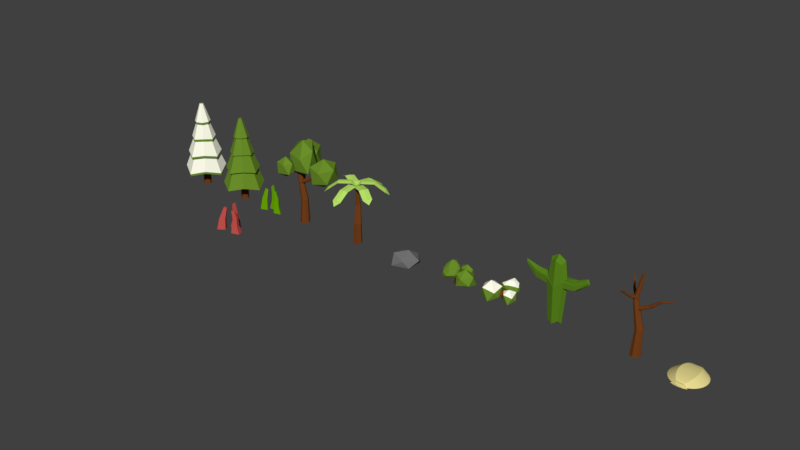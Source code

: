 # Source: Foliage.blend  (saved by Blender 2.77.0; exported with 4.5.12 LTS)
import bpy
from mathutils import Matrix  # noqa: F401  (used for matrix-valued properties, if any)

bpy.ops.wm.read_factory_settings(use_empty=True)
scene = bpy.context.scene
scene.name = 'Scene'

# ---- collections
col_collection_1 = bpy.data.collections.new('Collection 1'); scene.collection.children.link(col_collection_1)

# ---- materials (node trees are filled in below, after node groups)
mat_cactus = bpy.data.materials.new('Cactus')
mat_cactus.alpha_threshold = 0.0
mat_cactus.use_transparent_shadow = False
mat_cactus.diffuse_color = (0.0986, 0.2266, 0.01249, 1.0)
mat_cactus.roughness = 0.5
mat_bark = bpy.data.materials.new('Bark')
mat_bark.alpha_threshold = 0.0
mat_bark.use_transparent_shadow = False
mat_bark.diffuse_color = (0.1734, 0.05092, 0.01117, 1.0)
mat_bark.roughness = 0.5
mat_leaves = bpy.data.materials.new('Leaves')
mat_leaves.alpha_threshold = 0.0
mat_leaves.use_transparent_shadow = False
mat_leaves.diffuse_color = (0.1479, 0.2738, 0.02378, 1.0)
mat_leaves.roughness = 0.5
mat_material = bpy.data.materials.new('Material')
mat_material.alpha_threshold = 0.0
mat_material.use_transparent_shadow = False
mat_material.diffuse_color = (0.8, 0.6979, 0.2769, 1.0)
mat_material.roughness = 0.5
mat_grass = bpy.data.materials.new('Grass')
mat_grass.alpha_threshold = 0.0
mat_grass.use_transparent_shadow = False
mat_grass.diffuse_color = (0.144, 0.402, 0.0, 1.0)
mat_grass.roughness = 0.5
mat_grass.specular_intensity = 0.05789
mat_seeweed = bpy.data.materials.new('SeeWeed')
mat_seeweed.alpha_threshold = 0.0
mat_seeweed.use_transparent_shadow = False
mat_seeweed.diffuse_color = (0.5705, 0.08408, 0.07381, 1.0)
mat_seeweed.roughness = 0.5
mat_snow = bpy.data.materials.new('Snow')
mat_snow.alpha_threshold = 0.0
mat_snow.use_transparent_shadow = False
mat_snow.diffuse_color = (1.0, 0.9972, 0.8322, 1.0)
mat_snow.roughness = 0.5
mat_rock = bpy.data.materials.new('Rock')
mat_rock.alpha_threshold = 0.0
mat_rock.use_transparent_shadow = False
mat_rock.diffuse_color = (0.1626, 0.1626, 0.1626, 1.0)
mat_rock.roughness = 0.5
mat_palmleaves = bpy.data.materials.new('PalmLeaves')
mat_palmleaves.alpha_threshold = 0.0
mat_palmleaves.use_transparent_shadow = False
mat_palmleaves.diffuse_color = (0.5104, 0.8, 0.1441, 1.0)
mat_palmleaves.roughness = 0.5

# ---- material node trees

# ---- world
world_world = bpy.data.worlds.new('World'); scene.world = world_world
world_world.color = (0.05088, 0.05088, 0.05088)
world_world.use_sun_shadow = False
world_world.sun_shadow_jitter_overblur = 0.0
world_world.cycles.sampling_method = 'MANUAL'

# ---- meshes
me_cube = bpy.data.meshes.new('Cube')
me_cube.from_pydata([(-1.889, -1.639e-07, 2.927), (0.01162, 0.4317, 2.206), (1.823, 0.001828, 2.935), (0.01162, -0.4317, 2.206), (0.002381, -4.69e-08, -0.007148), (0.002381, -4.69e-08, 3.949), (-0.4493, -0.2946, 2.634), (-0.4059, -4.69e-08, 3.699), (-0.4493, 0.2946, 2.634), (-0.4059, -4.713e-08, 0.03577), (0.002381, 0.3238, 3.699), (0.4763, 0.2949, 2.632), (0.002398, 0.3238, 0.03576), (0.4107, -4.69e-08, 3.699), (0.4764, -0.2936, 2.632), (0.4107, -4.713e-08, 0.03576), (0.002381, -0.3238, 3.699), (0.002398, -0.3238, 0.03576), (-0.3001, -0.2398, 0.2251), (-0.3001, -0.2398, 3.504), (-0.3001, 0.2398, 0.2251), (-0.3001, 0.2398, 3.504), (0.3048, -0.2398, 0.2251), (0.3048, -0.2398, 3.504), (0.3048, 0.2398, 0.2251), (0.3048, 0.2398, 3.504), (-0.551, -1.538e-07, 2.122), (0.01002, 0.413, 1.829), (0.5771, 0.0006396, 2.121), (0.01002, -0.413, 1.829), (-0.4379, -0.2813, 2.252), (-0.4379, 0.2813, 2.252), (0.4586, 0.2816, 2.25), (0.4586, -0.2803, 2.25), (-0.5233, -1.432e-07, 2.776), (0.009182, 0.4032, 2.6), (0.564, 0.0006396, 2.696), (0.009182, -0.4032, 2.6), (-0.4308, -0.2744, 2.679), (-0.4308, 0.2744, 2.679), (0.4493, 0.2747, 2.677), (0.4493, -0.2734, 2.69), (-1.185, 0.2104, 2.598), (-1.185, -0.2104, 2.598), (-1.174, -0.2009, 2.325), (-1.168, 0.196, 2.745), (-1.259, -1.57e-07, 2.271), (-1.174, 0.2009, 2.325), (-1.251, -1.495e-07, 2.893), (-1.168, -0.196, 2.745), (-1.834, 0.05276, 2.979), (-1.834, -0.05276, 2.979), (-1.866, -0.05038, 2.918), (-1.813, 0.04915, 3.009), (-1.916, -1.612e-07, 2.871), (-1.866, 0.05038, 2.918), (-1.853, -1.57e-07, 3.058), (-1.813, -0.04915, 3.009), (1.124, -0.2107, 2.597), (1.124, 0.2143, 2.597), (1.104, 0.1998, 2.745), (1.104, -0.1961, 2.745), (1.197, 0.001829, 2.264), (1.111, 0.2048, 2.321), (1.111, -0.2011, 2.321), (1.188, 0.001829, 2.875), (1.729, -0.08574, 3.019), (1.729, 0.0894, 3.019), (1.691, 0.08341, 3.067), (1.691, -0.07975, 3.067), (1.869, 0.001828, 2.844), (1.783, 0.08546, 2.918), (1.783, -0.08181, 2.918), (1.759, 0.001828, 3.138)], [], [(34, 38, 19, 7), (34, 7, 21, 39), (26, 31, 20, 9), (26, 9, 18, 30), (35, 39, 21, 10), (35, 10, 25, 40), (27, 32, 24, 12), (27, 12, 20, 31), (36, 40, 25, 13), (36, 13, 23, 41), (28, 33, 22, 15), (28, 15, 24, 32), (37, 41, 23, 16), (37, 16, 19, 38), (29, 30, 18, 17), (29, 17, 22, 33), (4, 17, 18, 9), (4, 9, 20, 12), (4, 12, 24, 15), (4, 15, 22, 17), (5, 16, 23, 13), (5, 13, 25, 10), (5, 10, 21, 7), (5, 7, 19, 16), (3, 29, 33, 14), (3, 6, 30, 29), (11, 40, 60, 59), (28, 32, 63, 62), (1, 27, 31, 8), (1, 11, 32, 27), (31, 26, 46, 47), (34, 39, 45, 48), (3, 37, 38, 6), (3, 14, 41, 37), (41, 14, 58, 61), (40, 36, 65, 60), (1, 35, 40, 11), (1, 8, 39, 35), (26, 30, 44, 46), (8, 31, 47, 42), (43, 49, 57, 51), (49, 48, 56, 57), (44, 43, 51, 52), (46, 44, 52, 54), (39, 8, 42, 45), (38, 34, 48, 49), (6, 38, 49, 43), (30, 6, 43, 44), (0, 54, 52, 51), (0, 50, 55, 54), (0, 56, 53, 50), (0, 51, 57, 56), (47, 46, 54, 55), (42, 47, 55, 50), (45, 42, 50, 53), (48, 45, 53, 56), (65, 61, 69, 73), (61, 58, 66, 69), (63, 59, 67, 71), (62, 63, 71, 70), (32, 11, 59, 63), (36, 41, 61, 65), (33, 28, 62, 64), (14, 33, 64, 58), (2, 70, 71, 67), (2, 66, 72, 70), (2, 73, 69, 66), (2, 67, 68, 73), (64, 62, 70, 72), (58, 64, 72, 66), (59, 60, 68, 67), (60, 65, 73, 68)])
me_cube.materials.append(mat_cactus)
me_cube.use_remesh_preserve_volume = False
me_cube.use_remesh_preserve_attributes = False
me_cube.use_mirror_vertex_groups = False
me_cube.update()
me_cylinder_002 = bpy.data.meshes.new('Cylinder.002')
me_cylinder_002.from_pydata([(1.011e-09, 1.136, -0.2832), (-5.277e-09, 0.2917, 16.76), (0.803, 0.803, -0.2832), (0.2063, 0.2063, 16.76), (1.136, -5.065e-08, -0.2832), (0.2917, -7.475e-09, 16.76), (0.803, -0.803, -0.2832), (0.2063, -0.2063, 16.76), (-9.827e-08, -1.136, -0.2832), (-3.078e-08, -0.2917, 16.76), (-0.803, -0.803, -0.2832), (-0.2063, -0.2063, 16.76), (-1.136, 1.253e-08, -0.2832), (-0.2917, 8.756e-09, 16.76), (-0.803, 0.803, -0.2832), (-0.2063, 0.2063, 16.76), (0.2022, 0.8543, 5.357), (-1.051, 0.573, 11.24), (-0.6519, 0.4052, 11.17), (0.8031, 0.6041, 5.419), (-0.4864, -3.131e-08, 11.14), (1.052, -4.245e-08, 5.445), (-0.6519, -0.4052, 11.17), (0.8031, -0.6041, 5.419), (-1.051, -0.573, 11.24), (0.2022, -0.8543, 5.357), (-1.451, -0.4052, 11.31), (-0.3987, -0.6041, 5.295), (-1.616, -2.526e-08, 11.34), (-0.6477, 2.864e-08, 5.269), (-1.451, 0.4052, 11.31), (-0.3987, 0.6041, 5.295), (-0.1998, 0.6424, 8.49), (-4.499, 5.595, 12.55), (-0.134, 0.4401, 8.82), (-4.482, 5.543, 12.64), (-0.3197, 0.1506, 9.011), (-4.53, 5.469, 12.69), (-0.6482, -0.05625, 8.949), (-4.614, 5.415, 12.67), (-0.927, -0.05943, 8.672), (-4.686, 5.415, 12.6), (-0.9929, 0.143, 8.342), (-4.703, 5.467, 12.52), (-0.8071, 0.4324, 8.152), (-4.655, 5.541, 12.47), (-0.4786, 0.6393, 8.213), (-4.571, 5.594, 12.48), (-1.58, 2.256, 9.911), (-3.33, 4.124, 10.84), (-3.282, 4.002, 10.99), (-1.546, 2.123, 10.17), (-3.369, 3.847, 11.08), (-1.692, 1.913, 10.32), (-3.541, 3.751, 11.05), (-1.933, 1.75, 10.27), (-3.697, 3.77, 10.93), (-2.127, 1.728, 10.05), (-3.745, 3.892, 10.78), (-2.161, 1.861, 9.787), (-3.657, 4.046, 10.69), (-2.015, 2.07, 9.638), (-3.485, 4.142, 10.72), (-1.774, 2.234, 9.69), (-0.5065, 0.5135, 9.419), (-0.3306, 0.3631, 9.102), (6.28, 0.09328, 13.07), (6.235, 0.1319, 13.15), (3.821, 0.2591, 12.36), (1.925, 0.2732, 10.35), (-0.2577, 7.901e-09, 8.97), (6.299, 5.164e-07, 13.04), (1.99, 1.866e-07, 10.26), (-0.3306, -0.3631, 9.102), (6.28, -0.09328, 13.07), (1.925, -0.2732, 10.35), (-0.5065, -0.5135, 9.419), (6.235, -0.1319, 13.15), (1.769, -0.3863, 10.57), (-0.6824, -0.3631, 9.737), (6.19, -0.09328, 13.23), (1.613, -0.2732, 10.8), (-0.7552, -8.425e-08, 9.868), (6.171, 4.927e-07, 13.27), (1.548, 1.229e-07, 10.89), (-0.6824, 0.3631, 9.737), (6.19, 0.09328, 13.23), (1.613, 0.2732, 10.8), (1.769, 0.3863, 10.57), (3.882, 0.1832, 12.19), (3.907, 2.884e-07, 12.11), (3.882, -0.1832, 12.19), (3.821, -0.2591, 12.36), (3.761, -0.1832, 12.53), (3.736, 2.371e-07, 12.6), (3.761, 0.1832, 12.53), (-0.539, 0.1212, 11.52), (-0.6866, 0.03549, 11.27), (-1.748, -4.927, 14.78), (-1.71, -4.905, 14.84), (-1.667, -3.181, 13.62), (-1.241, -1.682, 12.14), (-0.9726, 0.06382, 11.16), (-1.822, -4.92, 14.75), (-1.458, -1.669, 12.07), (-1.229, 0.1896, 11.27), (-1.888, -4.888, 14.78), (-1.649, -1.566, 12.14), (-1.307, 0.3392, 11.53), (-1.907, -4.849, 14.84), (-1.702, -1.435, 12.32), (-1.159, 0.4249, 11.78), (-1.869, -4.827, 14.91), (-1.586, -1.353, 12.5), (-0.873, 0.3965, 11.88), (-1.796, -4.835, 14.94), (-1.369, -1.366, 12.58), (-0.6162, 0.2708, 11.78), (-1.73, -4.867, 14.91), (-1.177, -1.469, 12.5), (-1.125, -1.599, 12.32), (-1.735, -3.202, 13.48), (-1.877, -3.179, 13.42), (-2.009, -3.125, 13.48), (-2.054, -3.071, 13.62), (-1.986, -3.049, 13.76), (-1.844, -3.072, 13.81), (-1.712, -3.127, 13.75)], [], [(17, 1, 3, 18), (18, 3, 5, 20), (20, 5, 7, 22), (22, 7, 9, 24), (24, 9, 11, 26), (26, 11, 13, 28), (3, 1, 15, 13, 11, 9, 7, 5), (28, 13, 15, 30), (30, 15, 1, 17), (0, 2, 4, 6, 8, 10, 12, 14), (14, 31, 16, 0), (31, 30, 17, 16), (12, 29, 31, 14), (29, 28, 30, 31), (10, 27, 29, 12), (27, 26, 28, 29), (8, 25, 27, 10), (25, 24, 26, 27), (6, 23, 25, 8), (23, 22, 24, 25), (4, 21, 23, 6), (21, 20, 22, 23), (2, 19, 21, 4), (19, 18, 20, 21), (0, 16, 19, 2), (16, 17, 18, 19), (49, 50, 35, 33), (50, 52, 37, 35), (52, 54, 39, 37), (54, 56, 41, 39), (56, 58, 43, 41), (58, 60, 45, 43), (35, 37, 39, 41, 43, 45, 47, 33), (60, 62, 47, 45), (62, 49, 33, 47), (32, 46, 44, 42, 40, 38, 36, 34), (46, 32, 48, 63), (63, 48, 49, 62), (44, 46, 63, 61), (61, 63, 62, 60), (42, 44, 61, 59), (59, 61, 60, 58), (40, 42, 59, 57), (57, 59, 58, 56), (38, 40, 57, 55), (55, 57, 56, 54), (36, 38, 55, 53), (53, 55, 54, 52), (34, 36, 53, 51), (51, 53, 52, 50), (32, 34, 51, 48), (48, 51, 50, 49), (68, 67, 66, 89), (89, 66, 71, 90), (90, 71, 74, 91), (91, 74, 77, 92), (92, 77, 80, 93), (93, 80, 83, 94), (66, 67, 86, 83, 80, 77, 74, 71), (94, 83, 86, 95), (95, 86, 67, 68), (64, 65, 70, 73, 76, 79, 82, 85), (85, 87, 88, 64), (87, 95, 68, 88), (82, 84, 87, 85), (84, 94, 95, 87), (79, 81, 84, 82), (81, 93, 94, 84), (76, 78, 81, 79), (78, 92, 93, 81), (73, 75, 78, 76), (75, 91, 92, 78), (70, 72, 75, 73), (72, 90, 91, 75), (65, 69, 72, 70), (69, 89, 90, 72), (64, 88, 69, 65), (88, 68, 89, 69), (100, 99, 98, 121), (121, 98, 103, 122), (122, 103, 106, 123), (123, 106, 109, 124), (124, 109, 112, 125), (125, 112, 115, 126), (98, 99, 118, 115, 112, 109, 106, 103), (126, 115, 118, 127), (127, 118, 99, 100), (96, 97, 102, 105, 108, 111, 114, 117), (117, 119, 120, 96), (119, 127, 100, 120), (114, 116, 119, 117), (116, 126, 127, 119), (111, 113, 116, 114), (113, 125, 126, 116), (108, 110, 113, 111), (110, 124, 125, 113), (105, 107, 110, 108), (107, 123, 124, 110), (102, 104, 107, 105), (104, 122, 123, 107), (97, 101, 104, 102), (101, 121, 122, 104), (96, 120, 101, 97), (120, 100, 121, 101)])
me_cylinder_002.materials.append(mat_bark)
me_cylinder_002.materials.append(mat_leaves)
me_cylinder_002.use_remesh_preserve_volume = False
me_cylinder_002.use_remesh_preserve_attributes = False
me_cylinder_002.use_mirror_vertex_groups = False
me_cylinder_002.update()
me_sphere_001 = bpy.data.meshes.new('Sphere.001')
me_sphere_001.from_pydata([(-0.1802, 0.1191, 1.012), (-0.3678, 0.1191, 0.9552), (-0.5407, 0.1191, 0.8628), (-0.6922, 0.1191, 0.7384), (-0.8166, 0.1191, 0.5869), (-0.909, 0.1191, 0.414), (-0.9659, 0.1191, 0.2264), (-0.9659, 0.1191, -0.1638), (-0.909, 0.1191, -0.3514), (-0.8166, 0.1191, -0.5243), (-0.6922, 0.1191, -0.6758), (-0.5407, 0.1191, -0.8002), (-0.3678, 0.1191, -0.8926), (-0.1802, 0.1191, -0.9495), (0.21, 0.1191, 1.012), (0.3976, 0.1191, 0.9552), (0.5704, 0.1191, 0.8628), (0.722, 0.1191, 0.7384), (0.8463, 0.1191, 0.5869), (0.9388, 0.1191, 0.414), (0.9957, 0.1191, 0.2264), (1.015, 0.1191, 0.0313), (0.9957, 0.1191, -0.1638), (0.9388, 0.1191, -0.3514), (0.8463, 0.1191, -0.5243), (0.722, 0.1191, -0.6758), (0.5704, 0.1191, -0.8002), (0.3976, 0.1191, -0.8926), (0.21, 0.1191, -0.9495), (0.1124, -0.008529, 1.012), (0.2062, -0.1312, 0.9552), (0.2927, -0.2443, 0.8628), (0.3684, -0.3435, 0.7384), (0.4306, -0.4248, 0.5869), (0.4768, -0.4852, 0.414), (0.5053, -0.5225, 0.2264), (0.5149, -0.535, 0.0313), (0.5053, -0.5225, -0.1638), (0.4768, -0.4852, -0.3514), (0.4306, -0.4248, -0.5243), (0.3684, -0.3435, -0.6758), (0.2927, -0.2443, -0.8002), (0.2062, -0.1312, -0.8926), (0.01487, 0.1191, 1.031), (-0.08267, -0.008529, 1.012), (-0.1765, -0.1312, 0.9552), (-0.2629, -0.2443, 0.8628), (-0.3387, -0.3435, 0.7384), (-0.4009, -0.4248, 0.5869), (-0.4471, -0.4852, 0.414), (-0.4755, -0.5225, 0.2264), (-0.4851, -0.535, 0.0313), (-0.4755, -0.5225, -0.1638), (-0.4471, -0.4852, -0.3514), (-0.4009, -0.4248, -0.5243), (-0.3387, -0.3435, -0.6758), (-0.2629, -0.2443, -0.8002), (-0.1765, -0.1312, -0.8926), (-0.9851, 0.1191, 0.0313), (0.01487, 0.1191, -0.9687), (-0.4279, 0.09301, -0.9944), (-0.2108, 0.09301, -1.06), (0.4576, 0.093, -0.9944), (0.2406, 0.093, -1.06), (0.2362, -0.1966, -0.9944), (0.1277, -0.05464, -1.06), (-0.2065, -0.1966, -0.9944), (-0.09798, -0.05464, -1.06), (0.01487, 0.09301, -1.082)], [], [(13, 59, 68, 61), (21, 20, 35, 36), (14, 43, 29), (28, 27, 62, 63), (22, 21, 36, 37), (15, 14, 29, 30), (23, 22, 37, 38), (16, 15, 30, 31), (24, 23, 38, 39), (17, 16, 31, 32), (25, 24, 39, 40), (18, 17, 32, 33), (26, 25, 40, 41), (19, 18, 33, 34), (27, 26, 41, 42), (20, 19, 34, 35), (32, 31, 46, 47), (40, 39, 54, 55), (33, 32, 47, 48), (41, 40, 55, 56), (34, 33, 48, 49), (42, 41, 56, 57), (35, 34, 49, 50), (59, 28, 63, 68), (36, 35, 50, 51), (29, 43, 44), (57, 12, 60, 66), (37, 36, 51, 52), (30, 29, 44, 45), (38, 37, 52, 53), (31, 30, 45, 46), (39, 38, 53, 54), (51, 50, 6, 58), (44, 43, 0), (42, 57, 66, 64), (52, 51, 58, 7), (45, 44, 0, 1), (53, 52, 7, 8), (46, 45, 1, 2), (54, 53, 8, 9), (47, 46, 2, 3), (55, 54, 9, 10), (48, 47, 3, 4), (56, 55, 10, 11), (49, 48, 4, 5), (57, 56, 11, 12), (50, 49, 5, 6), (12, 13, 61, 60), (63, 62, 64, 65), (68, 63, 65), (65, 64, 66, 67), (68, 65, 67), (68, 67, 61), (67, 66, 60, 61), (27, 42, 64, 62)])
me_sphere_001.materials.append(mat_material)
me_sphere_001.use_remesh_preserve_volume = False
me_sphere_001.use_remesh_preserve_attributes = False
me_sphere_001.use_mirror_vertex_groups = False
me_sphere_001.update()
me_cube_000 = bpy.data.meshes.new('Cube.000')
me_cube_000.from_pydata([(-2.496, -5.05, -0.013), (-1.194, -3.129, 2.209), (-3.279, -3.374, -0.013), (-1.494, -2.488, 2.209), (-0.8205, -3.526, -0.013), (-0.5948, -2.585, 2.099), (-1.603, -1.851, -0.013), (-0.8945, -1.943, 2.099), (-2.075, -4.33, 1.074), (-2.637, -3.127, 1.074), (-1.434, -2.034, 1.074), (-0.8722, -3.237, 1.074), (-1.019, -1.0, 0.002183), (-0.4475, -0.3829, 2.306), (-1.019, 1.0, 0.002183), (-0.4475, 0.3829, 2.306), (0.9809, -1.0, 0.002183), (0.1046, -0.3829, 2.518), (0.9809, 1.0, 0.002183), (0.1046, 0.3829, 2.518), (-0.3095, -0.4423, 1.603), (-0.3095, 0.4423, 1.603), (0.5572, 0.4423, 1.533), (0.5572, -0.4423, 1.533), (-0.3965, 0.7211, 0.7994), (1.035, 0.7211, 0.8465), (1.035, -0.7211, 0.8465), (-0.3965, -0.7211, 0.7994), (1.486, -3.992, -0.013), (1.518, -3.327, 2.199), (1.035, -2.093, -0.013), (1.346, -2.6, 2.199), (3.385, -3.114, -0.013), (2.242, -2.992, 2.17), (2.933, -1.215, -0.013), (2.069, -2.265, 2.17), (1.555, -3.663, 0.6415), (1.231, -2.3, 0.6415), (2.594, -1.67, 0.6415), (2.917, -3.032, 0.6415), (1.863, -3.343, 1.288), (1.615, -2.299, 1.288), (2.547, -1.868, 1.485), (2.796, -2.912, 1.485), (1.555, -3.663, 0.6415)], [], [(8, 1, 3, 9), (9, 3, 7, 10), (10, 7, 5, 11), (11, 5, 1, 8), (2, 6, 4, 0), (7, 3, 1, 5), (4, 11, 8, 0), (6, 10, 11, 4), (2, 9, 10, 6), (0, 8, 9, 2), (20, 13, 15, 21), (21, 15, 19, 22), (22, 19, 17, 23), (23, 17, 13, 20), (14, 18, 16, 12), (19, 15, 13, 17), (26, 23, 20, 27), (25, 22, 23, 26), (24, 21, 22, 25), (27, 20, 21, 24), (12, 27, 24, 14), (14, 24, 25, 18), (18, 25, 26, 16), (16, 26, 27, 12), (40, 29, 31, 41), (41, 31, 35, 42), (42, 35, 33, 43), (43, 33, 29, 40), (30, 34, 32, 28), (35, 31, 29, 33), (32, 39, 36, 28), (34, 38, 39, 32), (30, 37, 38, 34), (28, 36, 37, 30), (39, 43, 40, 44), (38, 42, 43, 39), (37, 41, 42, 38), (44, 40, 41, 37)])
me_cube_000.polygons.foreach_set('material_index', [1, 1, 1, 1, 1, 1, 1, 1, 1, 1, 1, 1, 1, 1, 1, 1, 1, 1, 1, 1, 1, 1, 1, 1, 1, 1, 1, 1, 1, 1, 1, 1, 1, 1, 1, 1, 1, 1])
me_cube_000.materials.append(mat_grass)
me_cube_000.materials.append(mat_seeweed)
me_cube_000.use_remesh_preserve_volume = False
me_cube_000.use_remesh_preserve_attributes = False
me_cube_000.use_mirror_vertex_groups = False
me_cube_000.update()
me_cylinder_006 = bpy.data.meshes.new('Cylinder.006')
me_cylinder_006.from_pydata([(0.0, 1.0, -0.131), (1.749, 1.0, 2.315), (0.866, 0.5, -0.131), (2.333, 0.5, 1.676), (0.866, -0.5, -0.131), (2.333, -0.5, 1.676), (-8.742e-08, -1.0, -0.131), (1.749, -1.0, 2.315), (-0.866, -0.5, -0.131), (1.165, -0.5, 2.954), (-0.866, 0.5, -0.131), (1.165, 0.5, 2.954), (0.3927, 1.0, 1.645), (1.118, 0.5, 1.326), (1.118, -0.5, 1.326), (0.3927, -1.0, 1.645), (-0.3324, -0.5, 1.965), (-0.3324, 0.5, 1.965), (-1.902, 0.1483, 4.304), (-1.902, -0.1483, 4.304), (-2.104, -0.1483, 3.812), (-2.104, 0.1483, 3.812), (4.691, -1.431, 2.984), (4.507, -1.273, 3.187), (4.691, -1.748, 2.984), (4.507, -1.906, 3.187), (4.322, -1.748, 3.389), (4.322, -1.431, 3.389), (1.643, 3.667, 2.972), (1.467, 3.817, 3.164), (1.06, 3.817, 2.963), (1.278, 3.667, 2.867), (-1.895, -0.1299, 1.48), (0.3796, -1.508, 2.315), (-2.75, -2.367, 1.663), (-3.672, 0.2298, 2.726), (-1.989, 2.183, 2.134), (0.01885, 1.193, 2.868), (-1.356, -2.033, 4.101), (-4.19, -1.121, 3.738), (-3.384, 2.069, 3.505), (-1.193, 2.302, 4.695), (0.8544, 0.2292, 4.746), (-2.337, 0.6304, 6.398), (-2.511, -1.3, 1.47), (-1.19, -0.8881, 1.555), (-0.8201, -2.015, 2.183), (0.06499, -0.1224, 2.274), (-0.9518, 0.5481, 1.802), (-2.943, -0.05769, 1.764), (-3.769, -1.171, 1.851), (-1.816, 1.154, 1.94), (-2.845, 1.411, 2.067), (-0.9762, 1.872, 2.631), (0.9558, -0.9802, 3.444), (0.5496, 0.8077, 3.765), (-1.858, -2.883, 2.673), (0.4992, -2.261, 3.313), (-4.435, -0.5757, 3.192), (-3.855, -2.039, 2.315), (-2.736, 2.439, 2.594), (-3.78, 1.203, 3.042), (-0.2595, 1.899, 3.8), (-1.711, 2.755, 3.142), (0.6314, -0.9714, 4.903), (-3.427, -2.185, 3.229), (-3.99, 0.7539, 4.052), (-2.438, 2.625, 4.116), (0.002208, 1.366, 4.938), (-2.27, -0.8499, 5.399), (-0.3717, 0.4891, 6.008), (-3.588, -0.3441, 5.082), (-3.157, 1.753, 5.124), (-1.599, 1.611, 6.092), (4.355, -1.537, 0.7325), (6.341, -2.979, 2.249), (2.714, -4.219, 1.769), (1.901, -1.537, 2.249), (3.053, 1.151, 1.899), (6.429, 0.6028, 1.25), (4.203, -4.222, 4.235), (1.926, -3.02, 4.879), (1.383, 0.2185, 4.528), (4.81, 1.494, 3.809), (6.809, -1.537, 4.703), (3.963, -1.537, 6.325), (0.2897, 3.247, 0.4982), (2.695, 2.349, 1.996), (0.6223, 1.575, 2.088), (-1.276, 2.732, 2.098), (-0.1644, 4.808, 1.841), (2.54, 4.826, 1.114), (1.873, 1.653, 3.905), (-0.2039, 2.201, 3.894), (-0.9409, 3.754, 3.828), (1.443, 5.204, 3.051), (3.077, 3.368, 3.812), (1.205, 3.282, 4.879)], [], [(12, 1, 29, 30), (13, 3, 5, 14), (14, 5, 7, 15), (15, 7, 9, 16), (1, 11, 27, 23), (16, 9, 19, 20), (17, 11, 1, 12), (0, 2, 4, 6, 8, 10), (10, 17, 12, 0), (8, 16, 17, 10), (6, 15, 16, 8), (4, 14, 15, 6), (2, 13, 14, 4), (0, 12, 13, 2), (20, 19, 18, 21), (9, 11, 18, 19), (17, 16, 20, 21), (11, 17, 21, 18), (22, 23, 27, 26, 25, 24), (9, 7, 25, 26), (5, 3, 22, 24), (11, 9, 26, 27), (3, 1, 23, 22), (7, 5, 24, 25), (30, 29, 28, 31), (13, 12, 30, 31), (1, 3, 28, 29), (3, 13, 31, 28), (32, 45, 44), (33, 45, 47), (32, 44, 49), (32, 49, 51), (32, 51, 48), (33, 47, 54), (34, 46, 56), (35, 50, 58), (36, 52, 60), (37, 53, 62), (33, 54, 57), (34, 56, 59), (35, 58, 61), (36, 60, 63), (37, 62, 55), (38, 64, 69), (39, 65, 71), (40, 66, 72), (41, 67, 73), (42, 68, 70), (70, 73, 43), (70, 68, 73), (68, 41, 73), (73, 72, 43), (73, 67, 72), (67, 40, 72), (72, 71, 43), (72, 66, 71), (66, 39, 71), (71, 69, 43), (71, 65, 69), (65, 38, 69), (69, 70, 43), (69, 64, 70), (64, 42, 70), (55, 68, 42), (55, 62, 68), (62, 41, 68), (63, 67, 41), (63, 60, 67), (60, 40, 67), (61, 66, 40), (61, 58, 66), (58, 39, 66), (59, 65, 39), (59, 56, 65), (56, 38, 65), (57, 64, 38), (57, 54, 64), (54, 42, 64), (62, 63, 41), (62, 53, 63), (53, 36, 63), (60, 61, 40), (60, 52, 61), (52, 35, 61), (58, 59, 39), (58, 50, 59), (50, 34, 59), (56, 57, 38), (56, 46, 57), (46, 33, 57), (54, 55, 42), (54, 47, 55), (47, 37, 55), (48, 53, 37), (48, 51, 53), (51, 36, 53), (51, 52, 36), (51, 49, 52), (49, 35, 52), (49, 50, 35), (49, 44, 50), (44, 34, 50), (47, 48, 37), (47, 45, 48), (45, 32, 48), (44, 46, 34), (44, 45, 46), (45, 33, 46), (74, 75, 76), (75, 74, 79), (74, 76, 77), (74, 77, 78), (74, 78, 79), (75, 79, 84), (76, 75, 80), (77, 76, 81), (78, 77, 82), (79, 78, 83), (75, 84, 80), (76, 80, 81), (77, 81, 82), (78, 82, 83), (79, 83, 84), (80, 84, 85), (81, 80, 85), (82, 81, 85), (83, 82, 85), (84, 83, 85), (86, 87, 88), (87, 86, 91), (86, 88, 89), (86, 89, 90), (86, 90, 91), (87, 91, 96), (88, 87, 92), (89, 88, 93), (90, 89, 94), (91, 90, 95), (87, 96, 92), (88, 92, 93), (89, 93, 94), (90, 94, 95), (91, 95, 96), (92, 96, 97), (93, 92, 97), (94, 93, 97), (95, 94, 97), (96, 95, 97)])
me_cylinder_006.polygons.foreach_set('material_index', [0, 0, 0, 0, 0, 0, 0, 0, 0, 0, 0, 0, 0, 0, 0, 0, 0, 0, 0, 0, 0, 0, 0, 0, 0, 0, 0, 0, 1, 1, 1, 1, 1, 1, 1, 1, 1, 1, 1, 1, 1, 1, 1, 2, 2, 1, 2, 2, 2, 2, 2, 2, 2, 1, 2, 2, 1, 2, 2, 2, 2, 2, 2, 1, 1, 1, 1, 1, 1, 1, 1, 1, 1, 1, 2, 2, 1, 1, 1, 1, 1, 1, 1, 1, 1, 1, 1, 2, 1, 1, 1, 1, 1, 1, 1, 1, 1, 1, 1, 1, 1, 1, 1, 1, 1, 1, 1, 1, 1, 1, 1, 1, 1, 1, 1, 1, 1, 1, 1, 1, 1, 1, 1, 2, 2, 2, 2, 2, 1, 1, 1, 1, 1, 1, 1, 1, 1, 1, 1, 1, 1, 1, 1, 2, 2, 2, 2, 2])
me_cylinder_006.materials.append(mat_bark)
me_cylinder_006.materials.append(mat_leaves)
me_cylinder_006.materials.append(mat_snow)
me_cylinder_006.use_remesh_preserve_volume = False
me_cylinder_006.use_remesh_preserve_attributes = False
me_cylinder_006.use_mirror_vertex_groups = False
me_cylinder_006.update()
me_cylinder_005 = bpy.data.meshes.new('Cylinder.005')
me_cylinder_005.from_pydata([(0.0, 1.0, -0.131), (1.749, 1.0, 2.315), (0.866, 0.5, -0.131), (2.333, 0.5, 1.676), (0.866, -0.5, -0.131), (2.333, -0.5, 1.676), (-8.742e-08, -1.0, -0.131), (1.749, -1.0, 2.315), (-0.866, -0.5, -0.131), (1.165, -0.5, 2.954), (-0.866, 0.5, -0.131), (1.165, 0.5, 2.954), (0.3927, 1.0, 1.645), (1.118, 0.5, 1.326), (1.118, -0.5, 1.326), (0.3927, -1.0, 1.645), (-0.3324, -0.5, 1.965), (-0.3324, 0.5, 1.965), (-1.902, 0.1483, 4.304), (-1.902, -0.1483, 4.304), (-2.104, -0.1483, 3.812), (-2.104, 0.1483, 3.812), (4.691, -1.431, 2.984), (4.507, -1.273, 3.187), (4.691, -1.748, 2.984), (4.507, -1.906, 3.187), (4.322, -1.748, 3.389), (4.322, -1.431, 3.389), (1.643, 3.667, 2.972), (1.467, 3.817, 3.164), (1.06, 3.817, 2.963), (1.278, 3.667, 2.867), (-1.895, -0.1299, 1.48), (0.3796, -1.508, 2.315), (-2.75, -2.367, 1.663), (-3.672, 0.2298, 2.726), (-1.989, 2.183, 2.134), (0.01885, 1.193, 2.868), (-1.356, -2.033, 4.101), (-4.19, -1.121, 3.738), (-3.384, 2.069, 3.505), (-1.193, 2.302, 4.695), (0.8544, 0.2292, 4.746), (-2.337, 0.6304, 6.398), (-2.511, -1.3, 1.47), (-1.19, -0.8881, 1.555), (-0.8201, -2.015, 2.183), (0.06499, -0.1224, 2.274), (-0.9518, 0.5481, 1.802), (-2.943, -0.05769, 1.764), (-3.769, -1.171, 1.851), (-1.816, 1.154, 1.94), (-2.845, 1.411, 2.067), (-0.9762, 1.872, 2.631), (0.9558, -0.9802, 3.444), (0.5496, 0.8077, 3.765), (-1.858, -2.883, 2.673), (0.4992, -2.261, 3.313), (-4.435, -0.5757, 3.192), (-3.855, -2.039, 2.315), (-2.736, 2.439, 2.594), (-3.78, 1.203, 3.042), (-0.2595, 1.899, 3.8), (-1.711, 2.755, 3.142), (0.6314, -0.9714, 4.903), (-3.427, -2.185, 3.229), (-3.99, 0.7539, 4.052), (-2.438, 2.625, 4.116), (0.002208, 1.366, 4.938), (-2.27, -0.8499, 5.399), (-0.3717, 0.4891, 6.008), (-3.588, -0.3441, 5.082), (-3.157, 1.753, 5.124), (-1.599, 1.611, 6.092), (4.355, -1.537, 0.7325), (6.341, -2.979, 2.249), (2.714, -4.219, 1.769), (1.901, -1.537, 2.249), (3.053, 1.151, 1.899), (6.429, 0.6028, 1.25), (4.203, -4.222, 4.235), (1.926, -3.02, 4.879), (1.383, 0.2185, 4.528), (4.81, 1.494, 3.809), (6.809, -1.537, 4.703), (3.963, -1.537, 6.325), (0.2897, 3.247, 0.4982), (2.695, 2.349, 1.996), (0.6223, 1.575, 2.088), (-1.276, 2.732, 2.098), (-0.1644, 4.808, 1.841), (2.54, 4.826, 1.114), (1.873, 1.653, 3.905), (-0.2039, 2.201, 3.894), (-0.9409, 3.754, 3.828), (1.443, 5.204, 3.051), (3.077, 3.368, 3.812), (1.205, 3.282, 4.879)], [], [(12, 1, 29, 30), (13, 3, 5, 14), (14, 5, 7, 15), (15, 7, 9, 16), (1, 11, 27, 23), (16, 9, 19, 20), (17, 11, 1, 12), (0, 2, 4, 6, 8, 10), (10, 17, 12, 0), (8, 16, 17, 10), (6, 15, 16, 8), (4, 14, 15, 6), (2, 13, 14, 4), (0, 12, 13, 2), (20, 19, 18, 21), (9, 11, 18, 19), (17, 16, 20, 21), (11, 17, 21, 18), (22, 23, 27, 26, 25, 24), (9, 7, 25, 26), (5, 3, 22, 24), (11, 9, 26, 27), (3, 1, 23, 22), (7, 5, 24, 25), (30, 29, 28, 31), (13, 12, 30, 31), (1, 3, 28, 29), (3, 13, 31, 28), (32, 45, 44), (33, 45, 47), (32, 44, 49), (32, 49, 51), (32, 51, 48), (33, 47, 54), (34, 46, 56), (35, 50, 58), (36, 52, 60), (37, 53, 62), (33, 54, 57), (34, 56, 59), (35, 58, 61), (36, 60, 63), (37, 62, 55), (38, 64, 69), (39, 65, 71), (40, 66, 72), (41, 67, 73), (42, 68, 70), (70, 73, 43), (70, 68, 73), (68, 41, 73), (73, 72, 43), (73, 67, 72), (67, 40, 72), (72, 71, 43), (72, 66, 71), (66, 39, 71), (71, 69, 43), (71, 65, 69), (65, 38, 69), (69, 70, 43), (69, 64, 70), (64, 42, 70), (55, 68, 42), (55, 62, 68), (62, 41, 68), (63, 67, 41), (63, 60, 67), (60, 40, 67), (61, 66, 40), (61, 58, 66), (58, 39, 66), (59, 65, 39), (59, 56, 65), (56, 38, 65), (57, 64, 38), (57, 54, 64), (54, 42, 64), (62, 63, 41), (62, 53, 63), (53, 36, 63), (60, 61, 40), (60, 52, 61), (52, 35, 61), (58, 59, 39), (58, 50, 59), (50, 34, 59), (56, 57, 38), (56, 46, 57), (46, 33, 57), (54, 55, 42), (54, 47, 55), (47, 37, 55), (48, 53, 37), (48, 51, 53), (51, 36, 53), (51, 52, 36), (51, 49, 52), (49, 35, 52), (49, 50, 35), (49, 44, 50), (44, 34, 50), (47, 48, 37), (47, 45, 48), (45, 32, 48), (44, 46, 34), (44, 45, 46), (45, 33, 46), (74, 75, 76), (75, 74, 79), (74, 76, 77), (74, 77, 78), (74, 78, 79), (75, 79, 84), (76, 75, 80), (77, 76, 81), (78, 77, 82), (79, 78, 83), (75, 84, 80), (76, 80, 81), (77, 81, 82), (78, 82, 83), (79, 83, 84), (80, 84, 85), (81, 80, 85), (82, 81, 85), (83, 82, 85), (84, 83, 85), (86, 87, 88), (87, 86, 91), (86, 88, 89), (86, 89, 90), (86, 90, 91), (87, 91, 96), (88, 87, 92), (89, 88, 93), (90, 89, 94), (91, 90, 95), (87, 96, 92), (88, 92, 93), (89, 93, 94), (90, 94, 95), (91, 95, 96), (92, 96, 97), (93, 92, 97), (94, 93, 97), (95, 94, 97), (96, 95, 97)])
me_cylinder_005.polygons.foreach_set('material_index', [0, 0, 0, 0, 0, 0, 0, 0, 0, 0, 0, 0, 0, 0, 0, 0, 0, 0, 0, 0, 0, 0, 0, 0, 0, 0, 0, 0, 1, 1, 1, 1, 1, 1, 1, 1, 1, 1, 1, 1, 1, 1, 1, 1, 1, 1, 1, 1, 1, 1, 1, 1, 1, 1, 1, 1, 1, 1, 1, 1, 1, 1, 1, 1, 1, 1, 1, 1, 1, 1, 1, 1, 1, 1, 1, 1, 1, 1, 1, 1, 1, 1, 1, 1, 1, 1, 1, 1, 1, 1, 1, 1, 1, 1, 1, 1, 1, 1, 1, 1, 1, 1, 1, 1, 1, 1, 1, 1, 1, 1, 1, 1, 1, 1, 1, 1, 1, 1, 1, 1, 1, 1, 1, 1, 1, 1, 1, 1, 1, 1, 1, 1, 1, 1, 1, 1, 1, 1, 1, 1, 1, 1, 1, 1, 1, 1, 1, 1])
me_cylinder_005.materials.append(mat_bark)
me_cylinder_005.materials.append(mat_leaves)
me_cylinder_005.use_remesh_preserve_volume = False
me_cylinder_005.use_remesh_preserve_attributes = False
me_cylinder_005.use_mirror_vertex_groups = False
me_cylinder_005.update()
me_icosphere = bpy.data.meshes.new('Icosphere')
me_icosphere.from_pydata([(0.0, 0.0, -0.09037), (0.7499, -0.5257, 0.003478), (-0.2501, -0.8506, 0.003478), (-0.8681, 1.234e-09, 0.003472), (-0.2501, 0.8506, 0.003478), (0.7499, 0.5257, 0.003478), (0.4301, -0.6895, 0.3817), (-0.3447, -0.5266, 0.6587), (-0.5698, 0.5257, 0.3817), (0.4301, 0.6915, 0.3817), (1.048, 7.211e-09, 0.3817), (0.3016, 1.414e-08, 0.8219)], [], [(0, 1, 2), (1, 0, 5), (0, 2, 3), (0, 3, 4), (0, 4, 5), (1, 5, 10), (2, 1, 6), (3, 2, 7), (4, 3, 8), (5, 4, 9), (1, 10, 6), (2, 6, 7), (3, 7, 8), (4, 8, 9), (5, 9, 10), (6, 10, 11), (7, 6, 11), (8, 7, 11), (9, 8, 11), (10, 9, 11)])
me_icosphere.materials.append(mat_rock)
me_icosphere.use_remesh_preserve_volume = False
me_icosphere.use_remesh_preserve_attributes = False
me_icosphere.use_mirror_vertex_groups = False
me_icosphere.update()
me_cylinder_004 = bpy.data.meshes.new('Cylinder.004')
me_cylinder_004.from_pydata([(0.0, 1.0, -0.2896), (0.05709, 0.0108, 11.69), (0.866, 0.5, -0.2896), (0.159, 0.09178, 11.69), (0.866, -0.5, -0.2896), (0.159, -0.09178, 11.69), (-8.742e-08, -1.0, -0.2896), (-3.67e-08, -0.1836, 11.69), (-0.866, -0.5, -0.2896), (-0.159, -0.09178, 11.69), (-0.866, 0.5, -0.2896), (-0.159, 0.09178, 11.69), (0.3651, 0.7772, 3.948), (-0.2567, 0.9582, 7.535), (0.2234, 0.6811, 7.535), (1.037, 0.3886, 3.993), (0.2234, 0.1267, 7.535), (1.037, -0.3886, 3.993), (-0.2567, -0.1504, 7.535), (0.3651, -0.7772, 3.948), (-0.7367, 0.1267, 7.535), (-0.3064, -0.3886, 3.903), (-0.7367, 0.6811, 7.535), (-0.3064, 0.3886, 3.903), (-0.01583, 0.005661, 11.7), (6.714, -0.1698, 10.59), (3.592, 0.9612, 12.26), (3.536, -0.8673, 12.23), (1.043, -0.8827, 11.96), (5.777, -1.003, 11.21), (5.837, 0.826, 11.24), (1.1, 0.9458, 11.99), (3.589, 0.06172, 12.37), (1.091, 0.04231, 12.07), (5.834, -0.07718, 11.32), (-0.008445, -0.09919, 11.69), (3.146, -5.729, 9.752), (2.685, -2.743, 11.92), (1.085, -3.63, 11.91), (-0.212, -1.489, 12.06), (2.012, -5.452, 10.52), (3.615, -4.568, 10.54), (1.388, -0.6031, 12.07), (1.921, -3.218, 12.03), (0.6154, -1.07, 12.15), (2.845, -5.04, 10.62), (0.009283, 0.02501, 11.7), (-6.714, 0.3721, 10.59), (-3.622, -0.8382, 12.26), (-3.519, 0.9883, 12.23), (-1.027, 0.9401, 11.96), (-5.756, 1.181, 11.21), (-5.863, -0.6457, 11.24), (-1.13, -0.8864, 11.99), (-3.596, 0.06095, 12.37), (-1.098, 0.01662, 12.07), (-5.837, 0.2571, 11.32), (0.004574, 0.13, 11.69), (-1.408, 6.245, 9.752), (-1.8, 3.249, 11.92), (-0.01543, 3.653, 11.91), (0.6318, 1.236, 12.06), (-0.3967, 5.662, 10.52), (-2.182, 5.261, 10.54), (-1.153, 0.832, 12.07), (-0.9337, 3.492, 12.03), (-0.2797, 1.065, 12.15), (-1.311, 5.5, 10.62), (2.681, 4.851, 10.99), (0.4332, 0.8918, 12.52), (1.598, 3.119, 12.53), (-0.3662, 1.313, 12.42), (1.88, 5.267, 10.89), (3.464, 4.351, 10.87), (1.219, 0.3998, 12.4), (2.382, 2.616, 12.38), (0.7965, 3.528, 12.4), (3.115, 5.465, 10.01), (0.008584, 0.01201, 11.54), (-2.718, -4.733, 10.99), (-0.4402, -0.7901, 12.52), (-1.621, -3.009, 12.53), (0.356, -1.217, 12.42), (-1.919, -5.154, 10.89), (-3.496, -4.226, 10.87), (-1.223, -0.2922, 12.4), (-2.402, -2.499, 12.38), (-0.8231, -3.423, 12.4), (-3.156, -5.343, 10.01), (-0.009047, 0.08657, 11.54)], [], [(13, 1, 3, 14), (14, 3, 5, 16), (16, 5, 7, 18), (18, 7, 9, 20), (3, 1, 11, 9, 7, 5), (20, 9, 11, 22), (22, 11, 1, 13), (0, 2, 4, 6, 8, 10), (10, 23, 12, 0), (23, 22, 13, 12), (8, 21, 23, 10), (21, 20, 22, 23), (6, 19, 21, 8), (19, 18, 20, 21), (4, 17, 19, 6), (17, 16, 18, 19), (2, 15, 17, 4), (15, 14, 16, 17), (0, 12, 15, 2), (12, 13, 14, 15), (29, 25, 30, 34), (24, 28, 33, 31), (32, 34, 30, 26), (33, 32, 26, 31), (28, 27, 32, 33), (27, 29, 34, 32), (40, 36, 41, 45), (35, 39, 44, 42), (43, 45, 41, 37), (44, 43, 37, 42), (39, 38, 43, 44), (38, 40, 45, 43), (51, 47, 52, 56), (46, 50, 55, 53), (54, 56, 52, 48), (55, 54, 48, 53), (50, 49, 54, 55), (49, 51, 56, 54), (62, 58, 63, 67), (57, 61, 66, 64), (65, 67, 63, 59), (66, 65, 59, 64), (61, 60, 65, 66), (60, 62, 67, 65), (74, 75, 70, 69), (70, 68, 72, 76), (69, 70, 76, 71), (73, 77, 72, 68), (78, 74, 69, 71), (75, 73, 68, 70), (85, 86, 81, 80), (81, 79, 83, 87), (80, 81, 87, 82), (84, 88, 83, 79), (89, 85, 80, 82), (86, 84, 79, 81)])
me_cylinder_004.polygons.foreach_set('material_index', [0, 0, 0, 0, 0, 0, 0, 0, 0, 0, 0, 0, 0, 0, 0, 0, 0, 0, 0, 0, 1, 1, 1, 1, 1, 1, 1, 1, 1, 1, 1, 1, 1, 1, 1, 1, 1, 1, 1, 1, 1, 1, 1, 1, 1, 1, 1, 1, 1, 1, 1, 1, 1, 1, 1, 1])
me_cylinder_004.materials.append(mat_bark)
me_cylinder_004.materials.append(mat_palmleaves)
me_cylinder_004.use_remesh_preserve_volume = False
me_cylinder_004.use_remesh_preserve_attributes = False
me_cylinder_004.use_mirror_vertex_groups = False
me_cylinder_004.update()
me_cylinder_003 = bpy.data.meshes.new('Cylinder.003')
me_cylinder_003.from_pydata([(1.011e-09, 1.136, -0.2832), (-5.277e-09, 0.2917, 16.76), (0.803, 0.803, -0.2832), (0.2063, 0.2063, 16.76), (1.136, -5.065e-08, -0.2832), (0.2917, -7.475e-09, 16.76), (0.803, -0.803, -0.2832), (0.2063, -0.2063, 16.76), (-9.827e-08, -1.136, -0.2832), (-3.078e-08, -0.2917, 16.76), (-0.803, -0.803, -0.2832), (-0.2063, -0.2063, 16.76), (-1.136, 1.253e-08, -0.2832), (-0.2917, 8.756e-09, 16.76), (-0.803, 0.803, -0.2832), (-0.2063, 0.2063, 16.76), (0.2022, 0.8543, 5.357), (-1.051, 0.573, 11.24), (-0.6519, 0.4052, 11.17), (0.8031, 0.6041, 5.419), (-0.4864, -3.131e-08, 11.14), (1.052, -4.245e-08, 5.445), (-0.6519, -0.4052, 11.17), (0.8031, -0.6041, 5.419), (-1.051, -0.573, 11.24), (0.2022, -0.8543, 5.357), (-1.451, -0.4052, 11.31), (-0.3987, -0.6041, 5.295), (-1.616, -2.526e-08, 11.34), (-0.6477, 2.864e-08, 5.269), (-1.451, 0.4052, 11.31), (-0.3987, 0.6041, 5.295), (-0.1998, 0.6424, 8.49), (-4.499, 5.595, 12.55), (-0.134, 0.4401, 8.82), (-4.482, 5.543, 12.64), (-0.3197, 0.1506, 9.011), (-4.53, 5.469, 12.69), (-0.6482, -0.05625, 8.949), (-4.614, 5.415, 12.67), (-0.927, -0.05943, 8.672), (-4.686, 5.415, 12.6), (-0.9929, 0.143, 8.342), (-4.703, 5.467, 12.52), (-0.8071, 0.4324, 8.152), (-4.655, 5.541, 12.47), (-0.4786, 0.6393, 8.213), (-4.571, 5.594, 12.48), (-1.58, 2.256, 9.911), (-3.33, 4.124, 10.84), (-3.282, 4.002, 10.99), (-1.546, 2.123, 10.17), (-3.369, 3.847, 11.08), (-1.692, 1.913, 10.32), (-3.541, 3.751, 11.05), (-1.933, 1.75, 10.27), (-3.697, 3.77, 10.93), (-2.127, 1.728, 10.05), (-3.745, 3.892, 10.78), (-2.161, 1.861, 9.787), (-3.657, 4.046, 10.69), (-2.015, 2.07, 9.638), (-3.485, 4.142, 10.72), (-1.774, 2.234, 9.69), (-0.5065, 0.5135, 9.419), (-0.3306, 0.3631, 9.102), (6.28, 0.09328, 13.07), (6.235, 0.1319, 13.15), (3.821, 0.2591, 12.36), (1.925, 0.2732, 10.35), (-0.2577, 7.901e-09, 8.97), (6.299, 5.164e-07, 13.04), (1.99, 1.866e-07, 10.26), (-0.3306, -0.3631, 9.102), (6.28, -0.09328, 13.07), (1.925, -0.2732, 10.35), (-0.5065, -0.5135, 9.419), (6.235, -0.1319, 13.15), (1.769, -0.3863, 10.57), (-0.6824, -0.3631, 9.737), (6.19, -0.09328, 13.23), (1.613, -0.2732, 10.8), (-0.7552, -8.425e-08, 9.868), (6.171, 4.927e-07, 13.27), (1.548, 1.229e-07, 10.89), (-0.6824, 0.3631, 9.737), (6.19, 0.09328, 13.23), (1.613, 0.2732, 10.8), (1.769, 0.3863, 10.57), (3.882, 0.1832, 12.19), (3.907, 2.884e-07, 12.11), (3.882, -0.1832, 12.19), (3.821, -0.2591, 12.36), (3.761, -0.1832, 12.53), (3.736, 2.371e-07, 12.6), (3.761, 0.1832, 12.53), (-0.539, 0.1212, 11.52), (-0.6866, 0.03549, 11.27), (-1.748, -4.927, 14.78), (-1.71, -4.905, 14.84), (-1.667, -3.181, 13.62), (-1.241, -1.682, 12.14), (-0.9726, 0.06382, 11.16), (-1.822, -4.92, 14.75), (-1.458, -1.669, 12.07), (-1.229, 0.1896, 11.27), (-1.888, -4.888, 14.78), (-1.649, -1.566, 12.14), (-1.307, 0.3392, 11.53), (-1.907, -4.849, 14.84), (-1.702, -1.435, 12.32), (-1.159, 0.4249, 11.78), (-1.869, -4.827, 14.91), (-1.586, -1.353, 12.5), (-0.873, 0.3965, 11.88), (-1.796, -4.835, 14.94), (-1.369, -1.366, 12.58), (-0.6162, 0.2708, 11.78), (-1.73, -4.867, 14.91), (-1.177, -1.469, 12.5), (-1.125, -1.599, 12.32), (-1.735, -3.202, 13.48), (-1.877, -3.179, 13.42), (-2.009, -3.125, 13.48), (-2.054, -3.071, 13.62), (-1.986, -3.049, 13.76), (-1.844, -3.072, 13.81), (-1.712, -3.127, 13.75), (-0.2707, 0.3279, 11.04), (2.958, -1.472, 12.67), (-1.338, -2.075, 12.71), (-4.147, 0.6907, 13.39), (-1.776, 3.164, 14.58), (2.485, 1.7, 14.23), (1.445, -2.323, 15.9), (-2.667, -1.27, 16.24), (-3.25, 2.087, 17.71), (0.4033, 2.776, 18.89), (3.13, 0.0009773, 17.72), (0.1335, 0.009784, 19.56), (-1.753, -3.51, 11.55), (0.2558, -4.714, 12.88), (-2.518, -5.223, 12.69), (-4.552, -3.319, 12.57), (-3.016, -1.609, 12.71), (0.1801, -2.615, 13.15), (-0.7546, -5.33, 15.01), (-3.403, -4.595, 14.96), (-4.052, -2.373, 14.77), (-1.478, -1.939, 15.1), (0.5437, -3.762, 15.25), (-1.523, -3.765, 16.52), (5.823, 0.5706, 9.765), (8.267, -1.172, 11.54), (5.261, -2.62, 11.32), (3.063, 0.1408, 11.7), (4.783, 3.341, 11.95), (7.929, 2.675, 11.81), (7.109, -2.62, 14.31), (3.635, -1.618, 14.69), (3.287, 2.254, 14.95), (6.433, 3.761, 14.8), (8.822, 0.5755, 14.58), (5.825, 0.5723, 16.45), (-3.933, 5.527, 9.395), (-1.644, 3.541, 11.04), (-5.018, 2.474, 11.03), (-6.646, 5.272, 11.76), (-4.427, 8.411, 12.0), (-1.513, 7.286, 11.24), (-2.913, 2.169, 14.49), (-6.258, 3.256, 14.49), (-5.631, 7.068, 15.49), (-2.577, 8.407, 14.99), (-0.6508, 5.265, 14.75), (-3.193, 5.338, 17.37)], [], [(17, 1, 3, 18), (18, 3, 5, 20), (20, 5, 7, 22), (22, 7, 9, 24), (24, 9, 11, 26), (26, 11, 13, 28), (3, 1, 15, 13, 11, 9, 7, 5), (28, 13, 15, 30), (30, 15, 1, 17), (0, 2, 4, 6, 8, 10, 12, 14), (14, 31, 16, 0), (31, 30, 17, 16), (12, 29, 31, 14), (29, 28, 30, 31), (10, 27, 29, 12), (27, 26, 28, 29), (8, 25, 27, 10), (25, 24, 26, 27), (6, 23, 25, 8), (23, 22, 24, 25), (4, 21, 23, 6), (21, 20, 22, 23), (2, 19, 21, 4), (19, 18, 20, 21), (0, 16, 19, 2), (16, 17, 18, 19), (49, 50, 35, 33), (50, 52, 37, 35), (52, 54, 39, 37), (54, 56, 41, 39), (56, 58, 43, 41), (58, 60, 45, 43), (35, 37, 39, 41, 43, 45, 47, 33), (60, 62, 47, 45), (62, 49, 33, 47), (32, 46, 44, 42, 40, 38, 36, 34), (46, 32, 48, 63), (63, 48, 49, 62), (44, 46, 63, 61), (61, 63, 62, 60), (42, 44, 61, 59), (59, 61, 60, 58), (40, 42, 59, 57), (57, 59, 58, 56), (38, 40, 57, 55), (55, 57, 56, 54), (36, 38, 55, 53), (53, 55, 54, 52), (34, 36, 53, 51), (51, 53, 52, 50), (32, 34, 51, 48), (48, 51, 50, 49), (68, 67, 66, 89), (89, 66, 71, 90), (90, 71, 74, 91), (91, 74, 77, 92), (92, 77, 80, 93), (93, 80, 83, 94), (66, 67, 86, 83, 80, 77, 74, 71), (94, 83, 86, 95), (95, 86, 67, 68), (64, 65, 70, 73, 76, 79, 82, 85), (85, 87, 88, 64), (87, 95, 68, 88), (82, 84, 87, 85), (84, 94, 95, 87), (79, 81, 84, 82), (81, 93, 94, 84), (76, 78, 81, 79), (78, 92, 93, 81), (73, 75, 78, 76), (75, 91, 92, 78), (70, 72, 75, 73), (72, 90, 91, 75), (65, 69, 72, 70), (69, 89, 90, 72), (64, 88, 69, 65), (88, 68, 89, 69), (100, 99, 98, 121), (121, 98, 103, 122), (122, 103, 106, 123), (123, 106, 109, 124), (124, 109, 112, 125), (125, 112, 115, 126), (98, 99, 118, 115, 112, 109, 106, 103), (126, 115, 118, 127), (127, 118, 99, 100), (96, 97, 102, 105, 108, 111, 114, 117), (117, 119, 120, 96), (119, 127, 100, 120), (114, 116, 119, 117), (116, 126, 127, 119), (111, 113, 116, 114), (113, 125, 126, 116), (108, 110, 113, 111), (110, 124, 125, 113), (105, 107, 110, 108), (107, 123, 124, 110), (102, 104, 107, 105), (104, 122, 123, 107), (97, 101, 104, 102), (101, 121, 122, 104), (96, 120, 101, 97), (120, 100, 121, 101), (128, 129, 130), (129, 128, 133), (128, 130, 131), (128, 131, 132), (128, 132, 133), (129, 133, 138), (130, 129, 134), (131, 130, 135), (132, 131, 136), (133, 132, 137), (129, 138, 134), (130, 134, 135), (131, 135, 136), (132, 136, 137), (133, 137, 138), (134, 138, 139), (135, 134, 139), (136, 135, 139), (137, 136, 139), (138, 137, 139), (140, 141, 142), (141, 140, 145), (140, 142, 143), (140, 143, 144), (140, 144, 145), (141, 145, 150), (142, 141, 146), (143, 142, 147), (144, 143, 148), (145, 144, 149), (141, 150, 146), (142, 146, 147), (143, 147, 148), (144, 148, 149), (145, 149, 150), (146, 150, 151), (147, 146, 151), (148, 147, 151), (149, 148, 151), (150, 149, 151), (152, 153, 154), (153, 152, 157), (152, 154, 155), (152, 155, 156), (152, 156, 157), (153, 157, 162), (154, 153, 158), (155, 154, 159), (156, 155, 160), (157, 156, 161), (153, 162, 158), (154, 158, 159), (155, 159, 160), (156, 160, 161), (157, 161, 162), (158, 162, 163), (159, 158, 163), (160, 159, 163), (161, 160, 163), (162, 161, 163), (164, 165, 166), (165, 164, 169), (164, 166, 167), (164, 167, 168), (164, 168, 169), (165, 169, 174), (166, 165, 170), (167, 166, 171), (168, 167, 172), (169, 168, 173), (165, 174, 170), (166, 170, 171), (167, 171, 172), (168, 172, 173), (169, 173, 174), (170, 174, 175), (171, 170, 175), (172, 171, 175), (173, 172, 175), (174, 173, 175)])
me_cylinder_003.polygons.foreach_set('material_index', [0, 1, 0, 0, 0, 0, 1, 0, 0, 0, 0, 0, 0, 0, 0, 0, 0, 0, 0, 0, 0, 0, 0, 0, 0, 0, 1, 1, 1, 1, 1, 1, 1, 1, 1, 0, 0, 0, 0, 0, 0, 0, 0, 0, 0, 0, 0, 0, 0, 0, 0, 0, 1, 1, 1, 1, 1, 1, 1, 1, 1, 0, 0, 0, 0, 0, 0, 0, 0, 0, 0, 0, 0, 0, 0, 0, 0, 0, 1, 1, 1, 1, 1, 1, 1, 1, 1, 1, 1, 1, 1, 1, 1, 1, 0, 0, 0, 0, 0, 0, 0, 0, 0, 0, 1, 1, 1, 1, 1, 1, 1, 1, 1, 1, 1, 1, 1, 1, 1, 1, 1, 1, 1, 1, 1, 1, 1, 1, 1, 1, 1, 1, 1, 1, 1, 1, 1, 1, 1, 1, 1, 1, 1, 1, 1, 1, 1, 1, 1, 1, 1, 1, 1, 1, 1, 1, 1, 1, 1, 1, 1, 1, 1, 1, 1, 1, 1, 1, 1, 1, 1, 1, 1, 1, 1, 1, 1, 1, 1, 1, 1, 1, 1, 1])
me_cylinder_003.materials.append(mat_bark)
me_cylinder_003.materials.append(mat_leaves)
me_cylinder_003.use_remesh_preserve_volume = False
me_cylinder_003.use_remesh_preserve_attributes = False
me_cylinder_003.use_mirror_vertex_groups = False
me_cylinder_003.update()
me_cylinder_001 = bpy.data.meshes.new('Cylinder.001')
me_cylinder_001.from_pydata([(3.97e-09, 1.364, 0.794), (-6.637e-09, 0.1092, 5.218), (0.8839, 0.8839, 1.049), (0.07724, 0.07724, 5.218), (1.364, -6.168e-08, 0.794), (0.1092, 1.862e-09, 5.218), (0.8839, -0.8839, 1.049), (0.07724, -0.07724, 5.218), (-1.153e-07, -1.364, 0.794), (-1.619e-08, -0.1092, 5.218), (-0.8839, -0.8839, 1.049), (-0.07724, -0.07724, 5.218), (-1.364, 1.42e-08, 0.794), (-0.1092, 7.939e-09, 5.218), (-0.8839, 0.8839, 1.049), (-0.07724, 0.07724, 5.218), (1.269e-10, 0.848, 2.048), (-1.683e-09, 0.6051, 3.146), (-3.493e-09, 0.3621, 4.245), (0.2347, 0.2347, 4.212), (0.3922, 0.3922, 3.205), (0.5496, 0.5496, 2.199), (0.3621, -1.043e-08, 4.245), (0.6051, -2.286e-08, 3.146), (0.848, -3.529e-08, 2.048), (0.2347, -0.2347, 4.212), (0.3922, -0.3922, 3.205), (0.5496, -0.5496, 2.199), (-3.515e-08, -0.3621, 4.245), (-5.458e-08, -0.6051, 3.146), (-7.401e-08, -0.848, 2.048), (-0.2347, -0.2347, 4.212), (-0.3922, -0.3922, 3.205), (-0.5496, -0.5496, 2.199), (-0.3621, 9.717e-09, 4.245), (-0.6051, 1.08e-08, 3.146), (-0.848, 1.189e-08, 2.048), (-0.2347, 0.2347, 4.212), (-0.3922, 0.3922, 3.205), (-0.5496, 0.5496, 2.199), (1.012e-08, 0.5315, 4.089), (0.3445, 0.3445, 4.069), (0.5315, -2.384e-08, 4.089), (0.3445, -0.3445, 4.069), (-3.634e-08, -0.5315, 4.089), (-0.3445, -0.3445, 4.069), (-0.5315, 5.724e-09, 4.089), (-0.3445, 0.3445, 4.069), (1.046e-08, 0.8036, 2.99), (0.5208, 0.5208, 3.062), (0.8036, -3.568e-08, 2.99), (0.5208, -0.5208, 3.062), (-5.979e-08, -0.8036, 2.99), (-0.5208, -0.5208, 3.062), (-0.8036, 9.026e-09, 2.99), (-0.5208, 0.5208, 3.062), (1.531e-08, 1.122, 1.892), (0.7273, 0.7273, 2.056), (1.122, -5.194e-08, 1.892), (0.7273, -0.7273, 2.056), (-8.28e-08, -1.122, 1.892), (-0.7273, -0.7273, 2.056), (-1.122, 1.049e-08, 1.892), (-0.7273, 0.7273, 2.056), (0.0009893, 0.2366, -0.1163), (0.0009893, 0.2366, 1.445), (0.1701, 0.1666, -0.1163), (0.1701, 0.1666, 1.445), (0.2401, -0.002481, -0.1163), (0.2401, -0.002481, 1.445), (0.1701, -0.1716, -0.1163), (0.1701, -0.1716, 1.445), (0.0009893, -0.2416, -0.1163), (0.0009893, -0.2416, 1.445), (-0.1681, -0.1716, -0.1163), (-0.1681, -0.1716, 1.445), (-0.2381, -0.002481, -0.1163), (-0.2381, -0.002481, 1.445), (-0.1681, 0.1666, -0.1163), (-0.1681, 0.1666, 1.445), (3.97e-09, 1.364, 0.927), (0.8839, 0.8839, 1.182), (0.07724, 0.07724, 5.351), (-6.637e-09, 0.1092, 5.351), (1.012e-08, 0.5315, 4.222), (0.5496, 0.5496, 2.332), (1.364, -6.617e-08, 0.927), (0.1092, -2.628e-09, 5.351), (0.848, -3.978e-08, 2.181), (0.8839, -0.8839, 1.182), (0.07724, -0.07724, 5.351), (0.5496, -0.5496, 2.332), (-1.153e-07, -1.364, 0.927), (-1.619e-08, -0.1092, 5.351), (-7.401e-08, -0.848, 2.181), (-0.8839, -0.8839, 1.182), (-0.07724, -0.07724, 5.351), (-0.5496, -0.5496, 2.332), (-1.364, 9.71e-09, 0.927), (-0.1092, 3.45e-09, 5.351), (-0.848, 7.402e-09, 2.181), (-0.8839, 0.8839, 1.182), (-0.07724, 0.07724, 5.351), (-0.5496, 0.5496, 2.332), (1.269e-10, 0.848, 2.181), (1.531e-08, 1.122, 2.025), (-1.683e-09, 0.6051, 3.279), (1.046e-08, 0.8036, 3.123), (-3.493e-09, 0.3621, 4.378), (-0.3922, 0.3922, 3.338), (-0.2347, 0.2347, 4.345), (-0.6051, 6.315e-09, 3.279), (-0.3621, 5.228e-09, 4.378), (-0.3922, -0.3922, 3.338), (-0.2347, -0.2347, 4.345), (-5.458e-08, -0.6051, 3.279), (-3.515e-08, -0.3621, 4.378), (0.3922, -0.3922, 3.338), (0.2347, -0.2347, 4.345), (0.6051, -2.735e-08, 3.279), (0.3621, -1.492e-08, 4.378), (0.3922, 0.3922, 3.338), (0.2347, 0.2347, 4.345), (0.3445, 0.3445, 4.202), (0.5315, -2.833e-08, 4.222), (0.3445, -0.3445, 4.202), (-3.634e-08, -0.5315, 4.222), (-0.3445, -0.3445, 4.202), (-0.5315, 1.234e-09, 4.222), (-0.3445, 0.3445, 4.202), (0.5208, 0.5208, 3.195), (0.8036, -4.017e-08, 3.123), (0.5208, -0.5208, 3.195), (-5.979e-08, -0.8036, 3.123), (-0.5208, -0.5208, 3.195), (-0.8036, 4.536e-09, 3.123), (-0.5208, 0.5208, 3.195), (0.7273, 0.7273, 2.189), (1.122, -5.643e-08, 2.025), (0.7273, -0.7273, 2.189), (-8.28e-08, -1.122, 2.025), (-0.7273, -0.7273, 2.189), (-1.122, 6.001e-09, 2.025), (-0.7273, 0.7273, 2.189)], [], [(44, 43, 125, 126), (3, 5, 87, 82), (30, 33, 97, 94), (45, 44, 126, 127), (4, 2, 81, 86), (31, 34, 112, 114), (3, 1, 15, 13, 11, 9, 7, 5), (46, 45, 127, 128), (32, 35, 111, 113), (0, 2, 4, 6, 8, 10, 12, 14), (47, 46, 128, 129), (33, 36, 100, 97), (40, 47, 129, 84), (1, 3, 82, 83), (34, 37, 110, 112), (2, 0, 80, 81), (35, 38, 109, 111), (36, 39, 103, 100), (48, 55, 136, 107), (37, 18, 108, 110), (55, 54, 135, 136), (15, 1, 83, 102), (38, 17, 106, 109), (54, 53, 134, 135), (0, 14, 101, 80), (39, 16, 104, 103), (53, 52, 133, 134), (52, 51, 132, 133), (13, 15, 102, 99), (51, 50, 131, 132), (14, 12, 98, 101), (18, 19, 122, 108), (50, 49, 130, 131), (17, 20, 121, 106), (37, 47, 40, 18), (34, 46, 47, 37), (31, 45, 46, 34), (28, 44, 45, 31), (25, 43, 44, 28), (22, 42, 43, 25), (19, 41, 42, 22), (18, 40, 41, 19), (17, 48, 49, 20), (20, 49, 50, 23), (23, 50, 51, 26), (26, 51, 52, 29), (29, 52, 53, 32), (32, 53, 54, 35), (35, 54, 55, 38), (38, 55, 48, 17), (16, 56, 57, 21), (21, 57, 58, 24), (24, 58, 59, 27), (27, 59, 60, 30), (30, 60, 61, 33), (33, 61, 62, 36), (36, 62, 63, 39), (39, 63, 56, 16), (64, 65, 67, 66), (66, 67, 69, 68), (68, 69, 71, 70), (70, 71, 73, 72), (72, 73, 75, 74), (74, 75, 77, 76), (67, 65, 79, 77, 75, 73, 71, 69), (76, 77, 79, 78), (78, 79, 65, 64), (64, 66, 68, 70, 72, 74, 76, 78), (84, 83, 82, 123), (123, 82, 87, 124), (124, 87, 90, 125), (125, 90, 93, 126), (126, 93, 96, 127), (127, 96, 99, 128), (128, 99, 102, 129), (129, 102, 83, 84), (101, 103, 104, 80), (143, 109, 106, 105), (136, 110, 108, 107), (98, 100, 103, 101), (142, 111, 109, 143), (135, 112, 110, 136), (95, 97, 100, 98), (141, 113, 111, 142), (134, 114, 112, 135), (92, 94, 97, 95), (140, 115, 113, 141), (133, 116, 114, 134), (89, 91, 94, 92), (139, 117, 115, 140), (132, 118, 116, 133), (86, 88, 91, 89), (138, 119, 117, 139), (131, 120, 118, 132), (81, 85, 88, 86), (137, 121, 119, 138), (130, 122, 120, 131), (80, 104, 85, 81), (105, 106, 121, 137), (107, 108, 122, 130), (29, 32, 113, 115), (43, 42, 124, 125), (28, 31, 114, 116), (6, 4, 86, 89), (57, 56, 105, 137), (42, 41, 123, 124), (27, 30, 94, 91), (5, 7, 90, 87), (58, 57, 137, 138), (41, 40, 84, 123), (26, 29, 115, 117), (59, 58, 138, 139), (25, 28, 116, 118), (8, 6, 89, 92), (60, 59, 139, 140), (24, 27, 91, 88), (7, 9, 93, 90), (61, 60, 140, 141), (23, 26, 117, 119), (62, 61, 141, 142), (22, 25, 118, 120), (10, 8, 92, 95), (63, 62, 142, 143), (21, 24, 88, 85), (9, 11, 96, 93), (56, 63, 143, 105), (20, 23, 119, 121), (19, 22, 120, 122), (12, 10, 95, 98), (16, 21, 85, 104), (11, 13, 99, 96), (49, 48, 107, 130)])
me_cylinder_001.polygons.foreach_set('material_index', [0, 0, 0, 0, 0, 0, 0, 0, 0, 0, 0, 0, 0, 0, 0, 0, 0, 0, 0, 0, 0, 0, 0, 0, 0, 0, 0, 0, 0, 0, 0, 0, 0, 0, 0, 0, 0, 0, 0, 0, 0, 0, 0, 0, 0, 0, 0, 0, 0, 0, 0, 0, 0, 0, 0, 0, 0, 0, 1, 1, 1, 1, 1, 1, 1, 1, 1, 1, 2, 2, 2, 2, 2, 2, 2, 2, 2, 2, 2, 2, 2, 2, 2, 2, 2, 2, 2, 2, 2, 2, 2, 2, 2, 2, 2, 2, 2, 2, 2, 2, 0, 0, 0, 0, 0, 0, 0, 0, 0, 0, 0, 0, 0, 0, 0, 0, 0, 0, 0, 0, 0, 0, 0, 0, 0, 0, 0, 0, 0, 0, 0, 0])
_uv = me_cylinder_001.uv_layers.new(name='UVMap')
_uv.uv.foreach_set('vector', [0.9171, 0.4763, 0.9171, 0.4192, 0.9171, 0.4192, 0.9171, 0.4763, 0.2895, 0.6034, 0.3014, 0.6034, 0.3014, 0.6034, 0.2895, 0.6034, 0.2468, 0.5526, 0.172, 0.6023, 0.172, 0.6023, 0.2468, 0.5526, 0.8703, 0.5075, 0.9171, 0.4763, 0.9171, 0.4763, 0.8703, 0.5075, 0.3416, 0.2698, 0.3416, 0.123, 0.3416, 0.123, 0.3416, 0.2698, 0.864, 0.4858, 0.8259, 0.4858, 0.8259, 0.4858, 0.864, 0.4858, 0.2895, 0.6034, 0.2811, 0.5948, 0.2811, 0.5826, 0.2895, 0.574, 0.3014, 0.574, 0.3099, 0.5826, 0.3099, 0.5948, 0.3014, 0.6034, 0.8144, 0.5075, 0.8703, 0.5075, 0.8703, 0.5075, 0.8144, 0.5075, 0.0782, 0.818, 0.02486, 0.7825, 0.02486, 0.7825, 0.0782, 0.818, 0.2636, 0.0, 0.3416, 0.123, 0.3416, 0.2698, 0.2214, 0.3497, 0.07808, 0.3497, 0.0, 0.2266, 0.0, 0.07992, 0.1202, 0.0, 0.784, 0.4595, 0.8144, 0.5075, 0.8144, 0.5075, 0.784, 0.4595, 0.172, 0.6023, 0.08288, 0.6023, 0.08288, 0.6023, 0.172, 0.6023, 0.784, 0.4024, 0.784, 0.4595, 0.784, 0.4595, 0.784, 0.4024, 0.2811, 0.5948, 0.2895, 0.6034, 0.2895, 0.6034, 0.2811, 0.5948, 0.8259, 0.4858, 0.8052, 0.4531, 0.8052, 0.4531, 0.8259, 0.4858, 0.3416, 0.123, 0.2636, 0.0, 0.2636, 0.0, 0.3416, 0.123, 0.02486, 0.7825, 0.02486, 0.7174, 0.02486, 0.7174, 0.02486, 0.7825, 0.08288, 0.6023, 0.03433, 0.5258, 0.03433, 0.5258, 0.08288, 0.6023, 0.04601, 0.6374, 0.0, 0.7099, 0.0, 0.7099, 0.04601, 0.6374, 0.8052, 0.4531, 0.8052, 0.4141, 0.8052, 0.4141, 0.8052, 0.4531, 0.0, 0.7099, 0.0, 0.7964, 0.0, 0.7964, 0.0, 0.7099, 0.2811, 0.5826, 0.2811, 0.5948, 0.2811, 0.5948, 0.2811, 0.5826, 0.02486, 0.7174, 0.05951, 0.6629, 0.05951, 0.6629, 0.02486, 0.7174, 0.0, 0.7964, 0.07083, 0.8434, 0.07083, 0.8434, 0.0, 0.7964, 0.2636, 0.0, 0.1202, 0.0, 0.1202, 0.0, 0.2636, 0.0, 0.03433, 0.5258, 0.03433, 0.4345, 0.03433, 0.4345, 0.03433, 0.5258, 0.07083, 0.8434, 0.1553, 0.8434, 0.1553, 0.8434, 0.07083, 0.8434, 0.1553, 0.8434, 0.2013, 0.7709, 0.2013, 0.7709, 0.1553, 0.8434, 0.2895, 0.574, 0.2811, 0.5826, 0.2811, 0.5826, 0.2895, 0.574, 0.2013, 0.7709, 0.2013, 0.6845, 0.2013, 0.6845, 0.2013, 0.7709, 0.1202, 0.0, 0.0, 0.07992, 0.0, 0.07992, 0.1202, 0.0, 0.8052, 0.4141, 0.8371, 0.3929, 0.8371, 0.3929, 0.8052, 0.4141, 0.2013, 0.6845, 0.1305, 0.6374, 0.1305, 0.6374, 0.2013, 0.6845, 0.05951, 0.6629, 0.1231, 0.6629, 0.1231, 0.6629, 0.05951, 0.6629, 0.8052, 0.4531, 0.784, 0.4595, 0.784, 0.4024, 0.8052, 0.4141, 0.8259, 0.4858, 0.8144, 0.5075, 0.784, 0.4595, 0.8052, 0.4531, 0.864, 0.4858, 0.8703, 0.5075, 0.8144, 0.5075, 0.8259, 0.4858, 0.8959, 0.4646, 0.9171, 0.4763, 0.8703, 0.5075, 0.864, 0.4858, 0.8959, 0.4256, 0.9171, 0.4192, 0.9171, 0.4763, 0.8959, 0.4646, 0.8752, 0.3929, 0.8867, 0.3712, 0.9171, 0.4192, 0.8959, 0.4256, 0.8371, 0.3929, 0.8308, 0.3712, 0.8867, 0.3712, 0.8752, 0.3929, 0.8052, 0.4141, 0.784, 0.4024, 0.8308, 0.3712, 0.8371, 0.3929, 0.05951, 0.6629, 0.04601, 0.6374, 0.1305, 0.6374, 0.1231, 0.6629, 0.1231, 0.6629, 0.1305, 0.6374, 0.2013, 0.6845, 0.1764, 0.6983, 0.1764, 0.6983, 0.2013, 0.6845, 0.2013, 0.7709, 0.1764, 0.7634, 0.1764, 0.7634, 0.2013, 0.7709, 0.1553, 0.8434, 0.1418, 0.818, 0.1418, 0.818, 0.1553, 0.8434, 0.07083, 0.8434, 0.0782, 0.818, 0.0782, 0.818, 0.07083, 0.8434, 0.0, 0.7964, 0.02486, 0.7825, 0.02486, 0.7825, 0.0, 0.7964, 0.0, 0.7099, 0.02486, 0.7174, 0.02486, 0.7174, 0.0, 0.7099, 0.04601, 0.6374, 0.05951, 0.6629, 0.03433, 0.4345, 8.495e-09, 0.4154, 0.09891, 0.3497, 0.1091, 0.3848, 0.1091, 0.3848, 0.09891, 0.3497, 0.2168, 0.3497, 0.1982, 0.3848, 0.1982, 0.3848, 0.2168, 0.3497, 0.2811, 0.4509, 0.2468, 0.4613, 0.2468, 0.4613, 0.2811, 0.4509, 0.2811, 0.5716, 0.2468, 0.5526, 0.2468, 0.5526, 0.2811, 0.5716, 0.1822, 0.6374, 0.172, 0.6023, 0.172, 0.6023, 0.1822, 0.6374, 0.06424, 0.6374, 0.08288, 0.6023, 0.08288, 0.6023, 0.06424, 0.6374, 0.0, 0.5362, 0.03433, 0.5258, 0.03433, 0.5258, 0.0, 0.5362, 8.495e-09, 0.4154, 0.03433, 0.4345, 0.3264, 0.35, 0.3264, 0.5695, 0.3004, 0.5692, 0.3004, 0.3497, 0.3004, 0.3497, 0.3004, 0.5692, 0.2811, 0.574, 0.2811, 0.3545, 1.0, 0.004808, 1.0, 0.2243, 0.9807, 0.2195, 0.9807, 0.0, 0.9807, 0.0, 0.9807, 0.2195, 0.9547, 0.2198, 0.9547, 0.0003381, 0.9547, 0.0003381, 0.9547, 0.2198, 0.9371, 0.2251, 0.9371, 0.005624, 0.98, 0.288, 0.98, 0.5075, 0.9625, 0.5022, 0.9625, 0.2827, 0.591, 0.9009, 0.5725, 0.8821, 0.5725, 0.8554, 0.591, 0.8365, 0.617, 0.8365, 0.6355, 0.8554, 0.6355, 0.8821, 0.617, 0.9009, 0.9625, 0.2827, 0.9625, 0.5022, 0.9364, 0.5019, 0.9364, 0.2824, 0.9364, 0.2824, 0.9364, 0.5019, 0.9171, 0.5067, 0.9171, 0.2872, 0.6985, 0.8821, 0.68, 0.9009, 0.6539, 0.9009, 0.6355, 0.8821, 0.6355, 0.8554, 0.6539, 0.8365, 0.68, 0.8365, 0.6985, 0.8554, 0.2013, 0.9766, 0.2797, 0.8203, 0.2909, 0.8243, 0.2536, 0.9965, 0.2536, 0.9965, 0.2909, 0.8243, 0.2999, 0.8251, 0.2999, 1.0, 0.784, 0.3301, 0.8841, 0.1884, 0.8919, 0.1931, 0.8235, 0.3551, 0.8235, 0.3551, 0.8919, 0.1931, 0.9033, 0.1966, 0.8773, 0.3703, 0.8773, 0.3703, 0.9033, 0.1966, 0.9117, 0.1968, 0.9117, 0.3712, 0.329, 0.6374, 0.329, 0.8119, 0.3206, 0.812, 0.2946, 0.6383, 0.2946, 0.6383, 0.3206, 0.812, 0.3092, 0.8155, 0.2408, 0.6535, 0.2408, 0.6535, 0.3092, 0.8155, 0.3014, 0.8203, 0.2013, 0.6785, 0.5492, 0.4624, 0.373, 0.4685, 0.3864, 0.396, 0.5725, 0.3459, 0.7712, 0.3817, 0.5949, 0.3879, 0.5978, 0.3355, 0.784, 0.2853, 0.9589, 0.8451, 0.7854, 0.8481, 0.7779, 0.8158, 0.9619, 0.7754, 0.5725, 0.6119, 0.3864, 0.5614, 0.373, 0.4685, 0.5492, 0.4624, 0.784, 0.5041, 0.5978, 0.4535, 0.5949, 0.3879, 0.7712, 0.3817, 0.9619, 0.9321, 0.7779, 0.8864, 0.7854, 0.8481, 0.9589, 0.8451, 0.4988, 0.6919, 0.3416, 0.6112, 0.3864, 0.5614, 0.5725, 0.6119, 0.7297, 0.5705, 0.5725, 0.4897, 0.5978, 0.4535, 0.784, 0.5041, 0.9292, 0.9803, 0.7721, 0.909, 0.7779, 0.8864, 0.9619, 0.9321, 0.5725, 0.07997, 0.3864, 0.1305, 0.3416, 0.08068, 0.4988, 0.0, 0.784, 0.06643, 0.5978, 0.1171, 0.5725, 0.08084, 0.7297, 0.0, 0.9619, 0.6187, 0.7779, 0.6644, 0.7721, 0.6418, 0.9292, 0.5705, 0.5492, 0.2294, 0.373, 0.2233, 0.3864, 0.1305, 0.5725, 0.07997, 0.7712, 0.1888, 0.5949, 0.1826, 0.5978, 0.1171, 0.784, 0.06643, 0.9589, 0.7057, 0.7854, 0.7027, 0.7779, 0.6644, 0.9619, 0.6187, 0.5725, 0.3459, 0.3864, 0.2959, 0.373, 0.2233, 0.5492, 0.2294, 0.784, 0.2853, 0.5978, 0.2351, 0.5949, 0.1826, 0.7712, 0.1888, 0.9619, 0.7754, 0.7779, 0.735, 0.7854, 0.7027, 0.9589, 0.7057, 0.7487, 0.687, 0.5725, 0.6931, 0.5859, 0.6206, 0.7721, 0.5705, 0.5179, 0.7884, 0.3416, 0.7945, 0.3445, 0.7421, 0.5307, 0.6919, 0.8521, 0.003087, 0.855, 0.1806, 0.8235, 0.1884, 0.784, 0.0, 0.7721, 0.8365, 0.5859, 0.7859, 0.5725, 0.6931, 0.7487, 0.687, 0.5307, 0.9107, 0.3445, 0.8601, 0.3416, 0.7945, 0.5179, 0.7884, 0.9371, 0.0, 0.8925, 0.1884, 0.855, 0.1806, 0.8521, 0.003087, 0.1418, 0.818, 0.0782, 0.818, 0.0782, 0.818, 0.1418, 0.818, 0.9171, 0.4192, 0.8867, 0.3712, 0.8867, 0.3712, 0.9171, 0.4192, 0.8959, 0.4646, 0.864, 0.4858, 0.864, 0.4858, 0.8959, 0.4646, 0.2214, 0.3497, 0.3416, 0.2698, 0.3416, 0.2698, 0.2214, 0.3497, 0.09891, 0.3497, 8.495e-09, 0.4154, 8.495e-09, 0.4154, 0.09891, 0.3497, 0.8867, 0.3712, 0.8308, 0.3712, 0.8308, 0.3712, 0.8867, 0.3712, 0.2468, 0.4613, 0.2468, 0.5526, 0.2468, 0.5526, 0.2468, 0.4613, 0.3014, 0.6034, 0.3099, 0.5948, 0.3099, 0.5948, 0.3014, 0.6034, 0.2168, 0.3497, 0.09891, 0.3497, 0.09891, 0.3497, 0.2168, 0.3497, 0.8308, 0.3712, 0.784, 0.4024, 0.784, 0.4024, 0.8308, 0.3712, 0.1764, 0.7634, 0.1418, 0.818, 0.1418, 0.818, 0.1764, 0.7634, 0.2811, 0.4509, 0.2168, 0.3497, 0.2168, 0.3497, 0.2811, 0.4509, 0.8959, 0.4256, 0.8959, 0.4646, 0.8959, 0.4646, 0.8959, 0.4256, 0.07808, 0.3497, 0.2214, 0.3497, 0.2214, 0.3497, 0.07808, 0.3497, 0.2811, 0.5716, 0.2811, 0.4509, 0.2811, 0.4509, 0.2811, 0.5716, 0.1982, 0.3848, 0.2468, 0.4613, 0.2468, 0.4613, 0.1982, 0.3848, 0.3099, 0.5948, 0.3099, 0.5826, 0.3099, 0.5826, 0.3099, 0.5948, 0.1822, 0.6374, 0.2811, 0.5716, 0.2811, 0.5716, 0.1822, 0.6374, 0.1764, 0.6983, 0.1764, 0.7634, 0.1764, 0.7634, 0.1764, 0.6983, 0.06424, 0.6374, 0.1822, 0.6374, 0.1822, 0.6374, 0.06424, 0.6374, 0.8752, 0.3929, 0.8959, 0.4256, 0.8959, 0.4256, 0.8752, 0.3929, 0.0, 0.2266, 0.07808, 0.3497, 0.07808, 0.3497, 0.0, 0.2266, 0.0, 0.5362, 0.06424, 0.6374, 0.06424, 0.6374, 0.0, 0.5362, 0.1091, 0.3848, 0.1982, 0.3848, 0.1982, 0.3848, 0.1091, 0.3848, 0.3099, 0.5826, 0.3014, 0.574, 0.3014, 0.574, 0.3099, 0.5826, 8.495e-09, 0.4154, 0.0, 0.5362, 0.0, 0.5362, 8.495e-09, 0.4154, 0.1231, 0.6629, 0.1764, 0.6983, 0.1764, 0.6983, 0.1231, 0.6629, 0.8371, 0.3929, 0.8752, 0.3929, 0.8752, 0.3929, 0.8371, 0.3929, 0.0, 0.07992, 0.0, 0.2266, 0.0, 0.2266, 0.0, 0.07992, 0.03433, 0.4345, 0.1091, 0.3848, 0.1091, 0.3848, 0.03433, 0.4345, 0.3014, 0.574, 0.2895, 0.574, 0.2895, 0.574, 0.3014, 0.574, 0.1305, 0.6374, 0.04601, 0.6374, 0.04601, 0.6374, 0.1305, 0.6374])
me_cylinder_001.materials.append(mat_leaves)
me_cylinder_001.materials.append(mat_bark)
me_cylinder_001.materials.append(mat_snow)
me_cylinder_001.use_remesh_preserve_volume = False
me_cylinder_001.use_remesh_preserve_attributes = False
me_cylinder_001.use_mirror_vertex_groups = False
me_cylinder_001.update()
me_cube_001 = bpy.data.meshes.new('Cube.001')
me_cube_001.from_pydata([(-2.496, -5.05, -0.013), (-1.194, -3.129, 2.209), (-3.279, -3.374, -0.013), (-1.494, -2.488, 2.209), (-0.8205, -3.526, -0.013), (-0.5948, -2.585, 2.099), (-1.603, -1.851, -0.013), (-0.8945, -1.943, 2.099), (-2.075, -4.33, 1.074), (-2.637, -3.127, 1.074), (-1.434, -2.034, 1.074), (-0.8722, -3.237, 1.074), (-1.019, -1.0, 0.002183), (-0.4475, -0.3829, 2.306), (-1.019, 1.0, 0.002183), (-0.4475, 0.3829, 2.306), (0.9809, -1.0, 0.002183), (0.1046, -0.3829, 2.518), (0.9809, 1.0, 0.002183), (0.1046, 0.3829, 2.518), (-0.3095, -0.4423, 1.603), (-0.3095, 0.4423, 1.603), (0.5572, 0.4423, 1.533), (0.5572, -0.4423, 1.533), (-0.3965, 0.7211, 0.7994), (1.035, 0.7211, 0.8465), (1.035, -0.7211, 0.8465), (-0.3965, -0.7211, 0.7994), (1.486, -3.992, -0.013), (1.518, -3.327, 2.199), (1.035, -2.093, -0.013), (1.346, -2.6, 2.199), (3.385, -3.114, -0.013), (2.242, -2.992, 2.17), (2.933, -1.215, -0.013), (2.069, -2.265, 2.17), (1.555, -3.663, 0.6415), (1.231, -2.3, 0.6415), (2.594, -1.67, 0.6415), (2.917, -3.032, 0.6415), (1.863, -3.343, 1.288), (1.615, -2.299, 1.288), (2.547, -1.868, 1.485), (2.796, -2.912, 1.485), (1.555, -3.663, 0.6415)], [], [(8, 1, 3, 9), (9, 3, 7, 10), (10, 7, 5, 11), (11, 5, 1, 8), (2, 6, 4, 0), (7, 3, 1, 5), (4, 11, 8, 0), (6, 10, 11, 4), (2, 9, 10, 6), (0, 8, 9, 2), (20, 13, 15, 21), (21, 15, 19, 22), (22, 19, 17, 23), (23, 17, 13, 20), (14, 18, 16, 12), (19, 15, 13, 17), (26, 23, 20, 27), (25, 22, 23, 26), (24, 21, 22, 25), (27, 20, 21, 24), (12, 27, 24, 14), (14, 24, 25, 18), (18, 25, 26, 16), (16, 26, 27, 12), (40, 29, 31, 41), (41, 31, 35, 42), (42, 35, 33, 43), (43, 33, 29, 40), (30, 34, 32, 28), (35, 31, 29, 33), (32, 39, 36, 28), (34, 38, 39, 32), (30, 37, 38, 34), (28, 36, 37, 30), (39, 43, 40, 44), (38, 42, 43, 39), (37, 41, 42, 38), (44, 40, 41, 37)])
me_cube_001.materials.append(mat_grass)
me_cube_001.use_remesh_preserve_volume = False
me_cube_001.use_remesh_preserve_attributes = False
me_cube_001.use_mirror_vertex_groups = False
me_cube_001.update()
me_cylinder = bpy.data.meshes.new('Cylinder')
me_cylinder.from_pydata([(3.97e-09, 1.364, 0.794), (-6.637e-09, 0.1092, 5.218), (0.8839, 0.8839, 1.049), (0.07724, 0.07724, 5.218), (1.364, -6.168e-08, 0.794), (0.1092, 1.862e-09, 5.218), (0.8839, -0.8839, 1.049), (0.07724, -0.07724, 5.218), (-1.153e-07, -1.364, 0.794), (-1.619e-08, -0.1092, 5.218), (-0.8839, -0.8839, 1.049), (-0.07724, -0.07724, 5.218), (-1.364, 1.42e-08, 0.794), (-0.1092, 7.939e-09, 5.218), (-0.8839, 0.8839, 1.049), (-0.07724, 0.07724, 5.218), (1.269e-10, 0.848, 2.048), (-1.683e-09, 0.6051, 3.146), (-3.493e-09, 0.3621, 4.245), (0.2347, 0.2347, 4.212), (0.3922, 0.3922, 3.205), (0.5496, 0.5496, 2.199), (0.3621, -1.043e-08, 4.245), (0.6051, -2.286e-08, 3.146), (0.848, -3.529e-08, 2.048), (0.2347, -0.2347, 4.212), (0.3922, -0.3922, 3.205), (0.5496, -0.5496, 2.199), (-3.515e-08, -0.3621, 4.245), (-5.458e-08, -0.6051, 3.146), (-7.401e-08, -0.848, 2.048), (-0.2347, -0.2347, 4.212), (-0.3922, -0.3922, 3.205), (-0.5496, -0.5496, 2.199), (-0.3621, 9.717e-09, 4.245), (-0.6051, 1.08e-08, 3.146), (-0.848, 1.189e-08, 2.048), (-0.2347, 0.2347, 4.212), (-0.3922, 0.3922, 3.205), (-0.5496, 0.5496, 2.199), (1.012e-08, 0.5315, 4.089), (0.3445, 0.3445, 4.069), (0.5315, -2.384e-08, 4.089), (0.3445, -0.3445, 4.069), (-3.634e-08, -0.5315, 4.089), (-0.3445, -0.3445, 4.069), (-0.5315, 5.724e-09, 4.089), (-0.3445, 0.3445, 4.069), (1.046e-08, 0.8036, 2.99), (0.5208, 0.5208, 3.062), (0.8036, -3.568e-08, 2.99), (0.5208, -0.5208, 3.062), (-5.979e-08, -0.8036, 2.99), (-0.5208, -0.5208, 3.062), (-0.8036, 9.026e-09, 2.99), (-0.5208, 0.5208, 3.062), (1.531e-08, 1.122, 1.892), (0.7273, 0.7273, 2.056), (1.122, -5.194e-08, 1.892), (0.7273, -0.7273, 2.056), (-8.28e-08, -1.122, 1.892), (-0.7273, -0.7273, 2.056), (-1.122, 1.049e-08, 1.892), (-0.7273, 0.7273, 2.056), (0.0009893, 0.2366, -0.1163), (0.0009893, 0.2366, 1.445), (0.1701, 0.1666, -0.1163), (0.1701, 0.1666, 1.445), (0.2401, -0.002481, -0.1163), (0.2401, -0.002481, 1.445), (0.1701, -0.1716, -0.1163), (0.1701, -0.1716, 1.445), (0.0009893, -0.2416, -0.1163), (0.0009893, -0.2416, 1.445), (-0.1681, -0.1716, -0.1163), (-0.1681, -0.1716, 1.445), (-0.2381, -0.002481, -0.1163), (-0.2381, -0.002481, 1.445), (-0.1681, 0.1666, -0.1163), (-0.1681, 0.1666, 1.445)], [], [(40, 1, 3, 41), (41, 3, 5, 42), (42, 5, 7, 43), (43, 7, 9, 44), (44, 9, 11, 45), (45, 11, 13, 46), (3, 1, 15, 13, 11, 9, 7, 5), (46, 13, 15, 47), (47, 15, 1, 40), (0, 2, 4, 6, 8, 10, 12, 14), (14, 39, 16, 0), (63, 38, 17, 56), (55, 37, 18, 48), (12, 36, 39, 14), (62, 35, 38, 63), (54, 34, 37, 55), (10, 33, 36, 12), (61, 32, 35, 62), (53, 31, 34, 54), (8, 30, 33, 10), (60, 29, 32, 61), (52, 28, 31, 53), (6, 27, 30, 8), (59, 26, 29, 60), (51, 25, 28, 52), (4, 24, 27, 6), (58, 23, 26, 59), (50, 22, 25, 51), (2, 21, 24, 4), (57, 20, 23, 58), (49, 19, 22, 50), (0, 16, 21, 2), (56, 17, 20, 57), (48, 18, 19, 49), (37, 47, 40, 18), (34, 46, 47, 37), (31, 45, 46, 34), (28, 44, 45, 31), (25, 43, 44, 28), (22, 42, 43, 25), (19, 41, 42, 22), (18, 40, 41, 19), (17, 48, 49, 20), (20, 49, 50, 23), (23, 50, 51, 26), (26, 51, 52, 29), (29, 52, 53, 32), (32, 53, 54, 35), (35, 54, 55, 38), (38, 55, 48, 17), (16, 56, 57, 21), (21, 57, 58, 24), (24, 58, 59, 27), (27, 59, 60, 30), (30, 60, 61, 33), (33, 61, 62, 36), (36, 62, 63, 39), (39, 63, 56, 16), (64, 65, 67, 66), (66, 67, 69, 68), (68, 69, 71, 70), (70, 71, 73, 72), (72, 73, 75, 74), (74, 75, 77, 76), (67, 65, 79, 77, 75, 73, 71, 69), (76, 77, 79, 78), (78, 79, 65, 64), (64, 66, 68, 70, 72, 74, 76, 78)])
me_cylinder.polygons.foreach_set('material_index', [0, 0, 0, 0, 0, 0, 0, 0, 0, 0, 0, 0, 0, 0, 0, 0, 0, 0, 0, 0, 0, 0, 0, 0, 0, 0, 0, 0, 0, 0, 0, 0, 0, 0, 0, 0, 0, 0, 0, 0, 0, 0, 0, 0, 0, 0, 0, 0, 0, 0, 0, 0, 0, 0, 0, 0, 0, 0, 1, 1, 1, 1, 1, 1, 1, 1, 1, 1])
_uv = me_cylinder.uv_layers.new(name='UVMap')
_uv.uv.foreach_set('vector', [0.2013, 0.9766, 0.2797, 0.8203, 0.2909, 0.8243, 0.2536, 0.9965, 0.2536, 0.9965, 0.2909, 0.8243, 0.2999, 0.8251, 0.2999, 1.0, 0.784, 0.3301, 0.8841, 0.1884, 0.8919, 0.1931, 0.8235, 0.3551, 0.8235, 0.3551, 0.8919, 0.1931, 0.9033, 0.1966, 0.8773, 0.3703, 0.8773, 0.3703, 0.9033, 0.1966, 0.9117, 0.1968, 0.9117, 0.3712, 0.329, 0.6374, 0.329, 0.8119, 0.3206, 0.812, 0.2946, 0.6383, 0.2895, 0.6034, 0.2811, 0.5948, 0.2811, 0.5826, 0.2895, 0.574, 0.3014, 0.574, 0.3099, 0.5826, 0.3099, 0.5948, 0.3014, 0.6034, 0.2946, 0.6383, 0.3206, 0.812, 0.3092, 0.8155, 0.2408, 0.6535, 0.2408, 0.6535, 0.3092, 0.8155, 0.3014, 0.8203, 0.2013, 0.6785, 0.2636, 0.0, 0.3416, 0.123, 0.3416, 0.2698, 0.2214, 0.3497, 0.07808, 0.3497, 0.0, 0.2266, 0.0, 0.07992, 0.1202, 0.0, 0.5492, 0.4624, 0.373, 0.4685, 0.3864, 0.396, 0.5725, 0.3459, 0.7712, 0.3817, 0.5949, 0.3879, 0.5978, 0.3355, 0.784, 0.2853, 0.9589, 0.8451, 0.7854, 0.8481, 0.7779, 0.8158, 0.9619, 0.7754, 0.5725, 0.6119, 0.3864, 0.5614, 0.373, 0.4685, 0.5492, 0.4624, 0.784, 0.5041, 0.5978, 0.4535, 0.5949, 0.3879, 0.7712, 0.3817, 0.9619, 0.9321, 0.7779, 0.8864, 0.7854, 0.8481, 0.9589, 0.8451, 0.4988, 0.6919, 0.3416, 0.6112, 0.3864, 0.5614, 0.5725, 0.6119, 0.7297, 0.5705, 0.5725, 0.4897, 0.5978, 0.4535, 0.784, 0.5041, 0.9292, 0.9803, 0.7721, 0.909, 0.7779, 0.8864, 0.9619, 0.9321, 0.5725, 0.07997, 0.3864, 0.1305, 0.3416, 0.08068, 0.4988, 0.0, 0.784, 0.06643, 0.5978, 0.1171, 0.5725, 0.08084, 0.7297, 0.0, 0.9619, 0.6187, 0.7779, 0.6644, 0.7721, 0.6418, 0.9292, 0.5705, 0.5492, 0.2294, 0.373, 0.2233, 0.3864, 0.1305, 0.5725, 0.07997, 0.7712, 0.1888, 0.5949, 0.1826, 0.5978, 0.1171, 0.784, 0.06643, 0.9589, 0.7057, 0.7854, 0.7027, 0.7779, 0.6644, 0.9619, 0.6187, 0.5725, 0.3459, 0.3864, 0.2959, 0.373, 0.2233, 0.5492, 0.2294, 0.784, 0.2853, 0.5978, 0.2351, 0.5949, 0.1826, 0.7712, 0.1888, 0.9619, 0.7754, 0.7779, 0.735, 0.7854, 0.7027, 0.9589, 0.7057, 0.7487, 0.687, 0.5725, 0.6931, 0.5859, 0.6206, 0.7721, 0.5705, 0.5179, 0.7884, 0.3416, 0.7945, 0.3445, 0.7421, 0.5307, 0.6919, 0.8521, 0.003087, 0.855, 0.1806, 0.8235, 0.1884, 0.784, 0.0, 0.7721, 0.8365, 0.5859, 0.7859, 0.5725, 0.6931, 0.7487, 0.687, 0.5307, 0.9107, 0.3445, 0.8601, 0.3416, 0.7945, 0.5179, 0.7884, 0.9371, 0.0, 0.8925, 0.1884, 0.855, 0.1806, 0.8521, 0.003087, 0.8052, 0.4531, 0.784, 0.4595, 0.784, 0.4024, 0.8052, 0.4141, 0.8259, 0.4858, 0.8144, 0.5075, 0.784, 0.4595, 0.8052, 0.4531, 0.864, 0.4858, 0.8703, 0.5075, 0.8144, 0.5075, 0.8259, 0.4858, 0.8959, 0.4646, 0.9171, 0.4763, 0.8703, 0.5075, 0.864, 0.4858, 0.8959, 0.4256, 0.9171, 0.4192, 0.9171, 0.4763, 0.8959, 0.4646, 0.8752, 0.3929, 0.8867, 0.3712, 0.9171, 0.4192, 0.8959, 0.4256, 0.8371, 0.3929, 0.8308, 0.3712, 0.8867, 0.3712, 0.8752, 0.3929, 0.8052, 0.4141, 0.784, 0.4024, 0.8308, 0.3712, 0.8371, 0.3929, 0.05951, 0.6629, 0.04601, 0.6374, 0.1305, 0.6374, 0.1231, 0.6629, 0.1231, 0.6629, 0.1305, 0.6374, 0.2013, 0.6845, 0.1764, 0.6983, 0.1764, 0.6983, 0.2013, 0.6845, 0.2013, 0.7709, 0.1764, 0.7634, 0.1764, 0.7634, 0.2013, 0.7709, 0.1553, 0.8434, 0.1418, 0.818, 0.1418, 0.818, 0.1553, 0.8434, 0.07083, 0.8434, 0.0782, 0.818, 0.0782, 0.818, 0.07083, 0.8434, 0.0, 0.7964, 0.02486, 0.7825, 0.02486, 0.7825, 0.0, 0.7964, 0.0, 0.7099, 0.02486, 0.7174, 0.02486, 0.7174, 0.0, 0.7099, 0.04601, 0.6374, 0.05951, 0.6629, 0.03433, 0.4345, 8.495e-09, 0.4154, 0.09891, 0.3497, 0.1091, 0.3848, 0.1091, 0.3848, 0.09891, 0.3497, 0.2168, 0.3497, 0.1982, 0.3848, 0.1982, 0.3848, 0.2168, 0.3497, 0.2811, 0.4509, 0.2468, 0.4613, 0.2468, 0.4613, 0.2811, 0.4509, 0.2811, 0.5716, 0.2468, 0.5526, 0.2468, 0.5526, 0.2811, 0.5716, 0.1822, 0.6374, 0.172, 0.6023, 0.172, 0.6023, 0.1822, 0.6374, 0.06424, 0.6374, 0.08288, 0.6023, 0.08288, 0.6023, 0.06424, 0.6374, 0.0, 0.5362, 0.03433, 0.5258, 0.03433, 0.5258, 0.0, 0.5362, 8.495e-09, 0.4154, 0.03433, 0.4345, 0.3264, 0.35, 0.3264, 0.5695, 0.3004, 0.5692, 0.3004, 0.3497, 0.3004, 0.3497, 0.3004, 0.5692, 0.2811, 0.574, 0.2811, 0.3545, 1.0, 0.004808, 1.0, 0.2243, 0.9807, 0.2195, 0.9807, 0.0, 0.9807, 0.0, 0.9807, 0.2195, 0.9547, 0.2198, 0.9547, 0.0003381, 0.9547, 0.0003381, 0.9547, 0.2198, 0.9371, 0.2251, 0.9371, 0.005624, 0.98, 0.288, 0.98, 0.5075, 0.9625, 0.5022, 0.9625, 0.2827, 0.591, 0.9009, 0.5725, 0.8821, 0.5725, 0.8554, 0.591, 0.8365, 0.617, 0.8365, 0.6355, 0.8554, 0.6355, 0.8821, 0.617, 0.9009, 0.9625, 0.2827, 0.9625, 0.5022, 0.9364, 0.5019, 0.9364, 0.2824, 0.9364, 0.2824, 0.9364, 0.5019, 0.9171, 0.5067, 0.9171, 0.2872, 0.6985, 0.8821, 0.68, 0.9009, 0.6539, 0.9009, 0.6355, 0.8821, 0.6355, 0.8554, 0.6539, 0.8365, 0.68, 0.8365, 0.6985, 0.8554])
me_cylinder.materials.append(mat_leaves)
me_cylinder.materials.append(mat_bark)
me_cylinder.use_remesh_preserve_volume = False
me_cylinder.use_remesh_preserve_attributes = False
me_cylinder.use_mirror_vertex_groups = False
me_cylinder.update()

# ---- objects
ob_cactus = bpy.data.objects.new('Cactus', me_cube)
ob_dead_tree = bpy.data.objects.new('Dead_Tree', me_cylinder_002)
ob_shell = bpy.data.objects.new('Shell', me_sphere_001)
ob_seaweed = bpy.data.objects.new('SeaWeed', me_cube_000)
ob_bush_snow = bpy.data.objects.new('Bush_Snow', me_cylinder_006)
ob_bush = bpy.data.objects.new('Bush', me_cylinder_005)
ob_rock = bpy.data.objects.new('Rock', me_icosphere)
ob_palm_tree = bpy.data.objects.new('Palm_Tree', me_cylinder_004)
ob_beach_tree = bpy.data.objects.new('Beach_Tree', me_cylinder_003)
ob_pine_treesnow = bpy.data.objects.new('Pine_TreeSnow', me_cylinder_001)
ob_grass = bpy.data.objects.new('Grass', me_cube_001)
ob_pine_tree = bpy.data.objects.new('Pine_Tree', me_cylinder)

# ---- transforms, parenting, visibility, modifiers, constraints
ob_cactus.location = (0.0, 0.0, 0.0)
ob_cactus.lineart.crease_threshold = 0.0
ob_dead_tree.location = (4.684, -0.0757, 0.1)
ob_dead_tree.scale = (0.2655, 0.2655, 0.2655)
ob_dead_tree.lineart.crease_threshold = 0.0
ob_shell.location = (7.489, 0.0, 0.0)
ob_shell.rotation_euler = (-1.571, 0.0, 0.0)
ob_shell.scale = (1.0, 0.5607, 1.0)
ob_shell.lineart.crease_threshold = 0.0
ob_seaweed.location = (-20.39, -3.189, 0.0)
ob_seaweed.scale = (0.255, 0.1828, 0.6399)
ob_seaweed.lineart.crease_threshold = 0.0
ob_bush_snow.location = (-3.234, 0.2614, -7.451e-09)
ob_bush_snow.rotation_euler = (0.0, -0.0, -1.957)
ob_bush_snow.scale = (0.1899, 0.1899, 0.1899)
ob_bush_snow.lineart.crease_threshold = 0.0
ob_bush.location = (-6.256, 0.0, -7.451e-09)
ob_bush.scale = (0.1899, 0.1899, 0.1899)
ob_bush.lineart.crease_threshold = 0.0
ob_rock.location = (-9.967, 0.0, 0.0)
ob_rock.lineart.crease_threshold = 0.0
ob_palm_tree.location = (-13.52, 0.0, 0.1)
ob_palm_tree.rotation_euler = (0.0, -0.0, -0.4678)
ob_palm_tree.scale = (0.3034, 0.3034, 0.3034)
ob_palm_tree.lineart.crease_threshold = 0.0
ob_beach_tree.location = (-17.72, 0.0, 0.1)
ob_beach_tree.scale = (0.2655, 0.2655, 0.2655)
ob_beach_tree.lineart.crease_threshold = 0.0
ob_pine_treesnow.location = (-26.48, 0.0, 0.1)
ob_pine_treesnow.lineart.crease_threshold = 0.0
ob_grass.location = (-20.39, 0.0, 0.0)
ob_grass.scale = (0.255, 0.1049, 0.6399)
ob_grass.lineart.crease_threshold = 0.0
ob_pine_tree.location = (-22.97, 0.0, 0.1)
ob_pine_tree.lineart.crease_threshold = 0.0

# ---- collection membership
col_collection_1.objects.link(ob_cactus)
col_collection_1.objects.link(ob_dead_tree)
col_collection_1.objects.link(ob_shell)
col_collection_1.objects.link(ob_seaweed)
col_collection_1.objects.link(ob_bush_snow)
col_collection_1.objects.link(ob_bush)
col_collection_1.objects.link(ob_rock)
col_collection_1.objects.link(ob_palm_tree)
col_collection_1.objects.link(ob_beach_tree)
col_collection_1.objects.link(ob_pine_treesnow)
col_collection_1.objects.link(ob_grass)
col_collection_1.objects.link(ob_pine_tree)

# ---- scene / render settings (as saved in the file)
scene.frame_start = 1; scene.frame_end = 250; scene.frame_set(1)
scene.render.engine = 'BLENDER_EEVEE_NEXT'
scene.render.resolution_percentage = 50
scene.render.dither_intensity = 0.0
scene.cycles.use_denoising = False
scene.cycles.samples = 128
scene.cycles.sampling_pattern = 'TABULATED_SOBOL'
scene.cycles.light_sampling_threshold = 0.0
scene.cycles.use_adaptive_sampling = False
scene.cycles.use_light_tree = False
scene.cycles.blur_glossy = 0.0
scene.cycles.sample_clamp_indirect = 0.0
scene.view_settings.view_transform = 'Standard'
bpy.context.view_layer.update()

# ---- added for rendering (the .blend has no active camera and no usable light): camera, sun
cam_auto = bpy.data.cameras.new('AutoCamera')
cam_auto.lens = 50.0
cam_auto.sensor_width = 36.0
cam_auto.clip_end = 1000.0
ob_auto_camera = bpy.data.objects.new('AutoCamera', cam_auto)
scene.collection.objects.link(ob_auto_camera)
ob_auto_camera.location = (24.9131, -42.2528, 30.3479)
ob_auto_camera.rotation_euler = (1.09748, -7.21219e-08, 0.694738)
scene.camera = ob_auto_camera
light_auto_sun = bpy.data.lights.new('AutoSun', 'SUN')
light_auto_sun.energy = 3.0
light_auto_sun.angle = 0.0523599
ob_auto_sun = bpy.data.objects.new('AutoSun', light_auto_sun)
scene.collection.objects.link(ob_auto_sun)
ob_auto_sun.rotation_euler = (0.872665, 0.174533, 0.523599)
bpy.context.view_layer.update()
